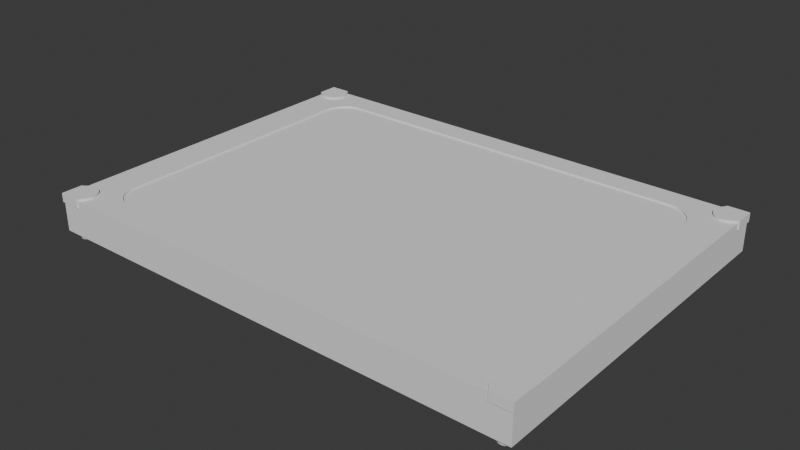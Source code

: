 # Source: ComiCards.blend  (saved by Blender 4.4.30; exported with 4.5.12 LTS)
import bpy
from mathutils import Matrix  # noqa: F401  (used for matrix-valued properties, if any)

bpy.ops.wm.read_factory_settings(use_empty=True)
scene = bpy.context.scene
scene.name = 'Scene'

# ---- collections
col_collection = bpy.data.collections.new('Collection'); scene.collection.children.link(col_collection)

# ---- world
world_world = bpy.data.worlds.new('World'); scene.world = world_world
world_world.use_nodes = True; world_world.node_tree.nodes.clear()
_N = world_world.node_tree.nodes; _L = world_world.node_tree.links
n0 = _N.new('ShaderNodeOutputWorld'); n0.name = 'World Output'; n0.location = (300, 300)
n1 = _N.new('ShaderNodeBackground'); n1.name = 'Background'; n1.location = (10, 300)
n1.inputs[0].default_value = (0.05088, 0.05088, 0.05088, 1.0)
_L.new(n1.outputs[0], n0.inputs[0])
n0.is_active_output = True
world_world.color = (0.05088, 0.05088, 0.05088)
world_world.sun_shadow_jitter_overblur = 0.0

# ---- meshes
me_cube_001 = bpy.data.meshes.new('Cube.001')
me_cube_001.from_pydata([(-50.0, -50.0, -50.0), (-50.0, -50.0, 50.0), (-50.0, 50.0, -50.0), (-50.0, 50.0, 50.0), (50.0, -50.0, -50.0), (50.0, -50.0, 50.0), (50.0, 50.0, -50.0), (50.0, 50.0, 50.0)], [], [(0, 1, 3, 2), (2, 3, 7, 6), (6, 7, 5, 4), (4, 5, 1, 0), (2, 6, 4, 0), (7, 3, 1, 5)])
_uv = me_cube_001.uv_layers.new(name='UVMap')
_uv.uv.foreach_set('vector', [0.375, 0.0, 0.625, 0.0, 0.625, 0.25, 0.375, 0.25, 0.375, 0.25, 0.625, 0.25, 0.625, 0.5, 0.375, 0.5, 0.375, 0.5, 0.625, 0.5, 0.625, 0.75, 0.375, 0.75, 0.375, 0.75, 0.625, 0.75, 0.625, 1.0, 0.375, 1.0, 0.125, 0.5, 0.375, 0.5, 0.375, 0.75, 0.125, 0.75, 0.625, 0.5, 0.875, 0.5, 0.875, 0.75, 0.625, 0.75])
me_cube_001.update()
me_cube_002 = bpy.data.meshes.new('Cube.002')
me_cube_002.from_pydata([(-50.2, -50.29, 16.67), (-50.2, 50.29, 16.67), (50.2, 50.29, 16.67), (50.2, -50.29, 16.67), (55.2, 57.43, 16.67), (55.2, -57.43, 16.67), (-55.2, -57.43, 16.67), (-55.2, 57.43, 16.67), (-50.2, -50.29, 50.0), (-50.2, 50.29, 50.0), (50.2, 50.29, 50.0), (50.2, -50.29, 50.0), (55.2, 57.43, 50.0), (55.2, -57.43, 50.0), (-55.2, -57.43, 50.0), (-55.2, 57.43, 50.0)], [], [(7, 1, 2, 4), (1, 7, 6, 0), (3, 0, 6, 5), (3, 5, 4, 2), (15, 12, 10, 9), (9, 8, 14, 15), (11, 13, 14, 8), (11, 10, 12, 13), (3, 2, 10, 11), (5, 6, 14, 13), (7, 4, 12, 15), (6, 7, 15, 14), (1, 0, 8, 9), (4, 5, 13, 12), (0, 3, 11, 8), (2, 1, 9, 10)])
_uv = me_cube_002.uv_layers.new(name='UVMap')
_uv.uv.foreach_set('vector', [0.875, 0.5, 0.875, 0.5, 0.625, 0.5, 0.625, 0.5, 0.875, 0.5, 0.875, 0.5, 0.875, 0.75, 0.875, 0.75, 0.625, 0.75, 0.875, 0.75, 0.875, 0.75, 0.625, 0.75, 0.625, 0.75, 0.625, 0.75, 0.625, 0.5, 0.625, 0.5, 0.875, 0.5, 0.625, 0.5, 0.625, 0.5, 0.875, 0.5, 0.875, 0.5, 0.875, 0.75, 0.875, 0.75, 0.875, 0.5, 0.625, 0.75, 0.625, 0.75, 0.875, 0.75, 0.875, 0.75, 0.625, 0.75, 0.625, 0.5, 0.625, 0.5, 0.625, 0.75, 0.625, 0.75, 0.625, 0.5, 0.625, 0.5, 0.625, 0.75, 0.625, 0.75, 0.875, 0.75, 0.875, 0.75, 0.625, 0.75, 0.875, 0.5, 0.625, 0.5, 0.625, 0.5, 0.875, 0.5, 0.875, 0.75, 0.875, 0.5, 0.875, 0.5, 0.875, 0.75, 0.875, 0.5, 0.875, 0.75, 0.875, 0.75, 0.875, 0.5, 0.625, 0.5, 0.625, 0.75, 0.625, 0.75, 0.625, 0.5, 0.875, 0.75, 0.625, 0.75, 0.625, 0.75, 0.875, 0.75, 0.625, 0.5, 0.875, 0.5, 0.875, 0.5, 0.625, 0.5])
me_cube_002.update()
me_cube_003 = bpy.data.meshes.new('Cube.003')
me_cube_003.from_pydata([(-55.2, 40.2, -1.0), (55.2, 40.2, -1.0), (55.2, -40.2, -1.0), (-55.2, -40.2, -1.0), (-47.2, -28.7, -1.0), (-41.2, -34.7, -1.0), (-47.13, -29.64, -1.0), (-46.91, -30.55, -1.0), (-46.55, -31.42, -1.0), (-46.05, -32.23, -1.0), (-45.44, -32.94, -1.0), (-44.73, -33.55, -1.0), (-43.92, -34.05, -1.0), (-43.05, -34.41, -1.0), (-42.14, -34.63, -1.0), (-41.2, 34.7, -1.0), (-47.2, 28.7, -1.0), (-42.14, 34.63, -1.0), (-43.05, 34.41, -1.0), (-43.92, 34.05, -1.0), (-44.73, 33.55, -1.0), (-45.44, 32.94, -1.0), (-46.05, 32.23, -1.0), (-46.55, 31.42, -1.0), (-46.91, 30.55, -1.0), (-47.13, 29.64, -1.0), (41.2, -34.7, -1.0), (47.2, -28.7, -1.0), (42.14, -34.63, -1.0), (43.05, -34.41, -1.0), (43.92, -34.05, -1.0), (44.73, -33.55, -1.0), (45.44, -32.94, -1.0), (46.05, -32.23, -1.0), (46.55, -31.42, -1.0), (46.91, -30.55, -1.0), (47.13, -29.64, -1.0), (47.2, 28.7, -1.0), (41.2, 34.7, -1.0), (47.13, 29.64, -1.0), (46.91, 30.55, -1.0), (46.55, 31.42, -1.0), (46.05, 32.23, -1.0), (45.44, 32.94, -1.0), (44.73, 33.55, -1.0), (43.92, 34.05, -1.0), (43.05, 34.41, -1.0), (42.14, 34.63, -1.0), (-55.2, 40.2, 1.0), (55.2, 40.2, 1.0), (55.2, -40.2, 1.0), (-55.2, -40.2, 1.0), (-47.2, -28.7, 1.0), (-41.2, -34.7, 1.0), (-47.13, -29.64, 1.0), (-46.91, -30.55, 1.0), (-46.55, -31.42, 1.0), (-46.05, -32.23, 1.0), (-45.44, -32.94, 1.0), (-44.73, -33.55, 1.0), (-43.92, -34.05, 1.0), (-43.05, -34.41, 1.0), (-42.14, -34.63, 1.0), (-41.2, 34.7, 1.0), (-47.2, 28.7, 1.0), (-42.14, 34.63, 1.0), (-43.05, 34.41, 1.0), (-43.92, 34.05, 1.0), (-44.73, 33.55, 1.0), (-45.44, 32.94, 1.0), (-46.05, 32.23, 1.0), (-46.55, 31.42, 1.0), (-46.91, 30.55, 1.0), (-47.13, 29.64, 1.0), (41.2, -34.7, 1.0), (47.2, -28.7, 1.0), (42.14, -34.63, 1.0), (43.05, -34.41, 1.0), (43.92, -34.05, 1.0), (44.73, -33.55, 1.0), (45.44, -32.94, 1.0), (46.05, -32.23, 1.0), (46.55, -31.42, 1.0), (46.91, -30.55, 1.0), (47.13, -29.64, 1.0), (47.2, 28.7, 1.0), (41.2, 34.7, 1.0), (47.13, 29.64, 1.0), (46.91, 30.55, 1.0), (46.55, 31.42, 1.0), (46.05, 32.23, 1.0), (45.44, 32.94, 1.0), (44.73, 33.55, 1.0), (43.92, 34.05, 1.0), (43.05, 34.41, 1.0), (42.14, 34.63, 1.0)], [], [(4, 3, 5, 14, 13, 12, 11, 10, 9, 8, 7, 6), (15, 0, 16, 25, 24, 23, 22, 21, 20, 19, 18, 17), (2, 26, 5, 3), (0, 3, 4, 16), (1, 0, 15, 38), (27, 2, 1, 37), (26, 2, 27, 36, 35, 34, 33, 32, 31, 30, 29, 28), (37, 1, 38, 47, 46, 45, 44, 43, 42, 41, 40, 39), (52, 54, 55, 56, 57, 58, 59, 60, 61, 62, 53, 51), (63, 65, 66, 67, 68, 69, 70, 71, 72, 73, 64, 48), (50, 51, 53, 74), (48, 64, 52, 51), (49, 86, 63, 48), (75, 85, 49, 50), (74, 76, 77, 78, 79, 80, 81, 82, 83, 84, 75, 50), (85, 87, 88, 89, 90, 91, 92, 93, 94, 95, 86, 49), (24, 25, 73, 72), (11, 12, 60, 59), (37, 39, 87, 85), (38, 15, 63, 86), (25, 16, 64, 73), (12, 13, 61, 60), (39, 40, 88, 87), (2, 3, 51, 50), (26, 28, 76, 74), (13, 14, 62, 61), (40, 41, 89, 88), (5, 26, 74, 53), (28, 29, 77, 76), (14, 5, 53, 62), (41, 42, 90, 89), (1, 2, 50, 49), (29, 30, 78, 77), (15, 17, 65, 63), (42, 43, 91, 90), (3, 0, 48, 51), (30, 31, 79, 78), (17, 18, 66, 65), (43, 44, 92, 91), (16, 4, 52, 64), (31, 32, 80, 79), (18, 19, 67, 66), (44, 45, 93, 92), (4, 6, 54, 52), (32, 33, 81, 80), (45, 46, 94, 93), (6, 7, 55, 54), (19, 20, 68, 67), (46, 47, 95, 94), (7, 8, 56, 55), (33, 34, 82, 81), (20, 21, 69, 68), (47, 38, 86, 95), (8, 9, 57, 56), (34, 35, 83, 82), (21, 22, 70, 69), (35, 36, 84, 83), (22, 23, 71, 70), (9, 10, 58, 57), (27, 37, 85, 75), (23, 24, 72, 71), (10, 11, 59, 58), (36, 27, 75, 84), (0, 1, 49, 48)])
_uv = me_cube_003.uv_layers.new(name='UVMap')
_uv.uv.foreach_set('vector', [0.0, 0.0, 0.0, 0.0, 0.0, 0.0, 0.0, 0.0, 0.0, 0.0, 0.0, 0.0, 0.0, 0.0, 0.0, 0.0, 0.0, 0.0, 0.0, 0.0, 0.0, 0.0, 0.0, 0.0, 0.0, 0.0, 0.0, 0.0, 0.0, 0.0, 0.0, 0.0, 0.0, 0.0, 0.0, 0.0, 0.0, 0.0, 0.0, 0.0, 0.0, 0.0, 0.0, 0.0, 0.0, 0.0, 0.0, 0.0, 0.0, 0.0, 0.0, 0.0, 0.0, 0.0, 0.0, 0.0, 0.0, 0.0, 0.0, 0.0, 0.0, 0.0, 0.0, 0.0, 0.0, 0.0, 0.0, 0.0, 0.0, 0.0, 0.0, 0.0, 0.0, 0.0, 0.0, 0.0, 0.0, 0.0, 0.0, 0.0, 0.0, 0.0, 0.0, 0.0, 0.0, 0.0, 0.0, 0.0, 0.0, 0.0, 0.0, 0.0, 0.0, 0.0, 0.0, 0.0, 0.0, 0.0, 0.0, 0.0, 0.0, 0.0, 0.0, 0.0, 0.0, 0.0, 0.0, 0.0, 0.0, 0.0, 0.0, 0.0, 0.0, 0.0, 0.0, 0.0, 0.0, 0.0, 0.0, 0.0, 0.0, 0.0, 0.0, 0.0, 0.0, 0.0, 0.0, 0.0, 0.0, 0.0, 0.0, 0.0, 0.0, 0.0, 0.0, 0.0, 0.0, 0.0, 0.0, 0.0, 0.0, 0.0, 0.0, 0.0, 0.0, 0.0, 0.0, 0.0, 0.0, 0.0, 0.0, 0.0, 0.0, 0.0, 0.0, 0.0, 0.0, 0.0, 0.0, 0.0, 0.0, 0.0, 0.0, 0.0, 0.0, 0.0, 0.0, 0.0, 0.0, 0.0, 0.0, 0.0, 0.0, 0.0, 0.0, 0.0, 0.0, 0.0, 0.0, 0.0, 0.0, 0.0, 0.0, 0.0, 0.0, 0.0, 0.0, 0.0, 0.0, 0.0, 0.0, 0.0, 0.0, 0.0, 0.0, 0.0, 0.0, 0.0, 0.0, 0.0, 0.0, 0.0, 0.0, 0.0, 0.0, 0.0, 0.0, 0.0, 0.0, 0.0, 0.0, 0.0, 0.0, 0.0, 0.0, 0.0, 0.0, 0.0, 0.0, 0.0, 0.0, 0.0, 0.0, 0.0, 0.0, 0.0, 0.0, 0.0, 0.0, 0.0, 0.0, 0.0, 0.0, 0.0, 0.0, 0.0, 0.0, 0.0, 0.0, 0.0, 0.0, 0.0, 0.0, 0.0, 0.0, 0.0, 0.0, 0.0, 0.0, 0.0, 0.0, 0.0, 0.0, 0.0, 0.0, 0.0, 0.0, 0.0, 0.0, 0.0, 0.0, 0.0, 0.0, 0.0, 0.0, 0.0, 0.0, 0.0, 0.0, 0.0, 0.0, 0.0, 0.0, 0.0, 0.0, 0.0, 0.0, 0.0, 0.0, 0.0, 0.0, 0.0, 0.0, 0.0, 0.0, 0.0, 0.0, 0.0, 0.0, 0.0, 0.0, 0.0, 0.0, 0.0, 0.0, 0.0, 0.0, 0.0, 0.0, 0.0, 0.0, 0.0, 0.0, 0.0, 0.0, 0.0, 0.0, 0.0, 0.0, 0.0, 0.0, 0.0, 0.0, 0.0, 0.0, 0.0, 0.0, 0.0, 0.0, 0.0, 0.0, 0.0, 0.0, 0.0, 0.0, 0.0, 0.0, 0.0, 0.0, 0.0, 0.0, 0.0, 0.0, 0.0, 0.0, 0.0, 0.0, 0.0, 0.0, 0.0, 0.0, 0.0, 0.0, 0.0, 0.0, 0.0, 0.0, 0.0, 0.0, 0.0, 0.0, 0.0, 0.0, 0.0, 0.0, 0.0, 0.0, 0.0, 0.0, 0.0, 0.0, 0.0, 0.0, 0.0, 0.0, 0.0, 0.0, 0.0, 0.0, 0.0, 0.0, 0.0, 0.0, 0.0, 0.0, 0.0, 0.0, 0.0, 0.0, 0.0, 0.0, 0.0, 0.0, 0.0, 0.0, 0.0, 0.0, 0.0, 0.0, 0.0, 0.0, 0.0, 0.0, 0.0, 0.0, 0.0, 0.0, 0.0, 0.0, 0.0, 0.0, 0.0, 0.0, 0.0, 0.0, 0.0, 0.0, 0.0, 0.0, 0.0, 0.0, 0.0, 0.0, 0.0, 0.0, 0.0, 0.0, 0.0, 0.0, 0.0, 0.0, 0.0, 0.0, 0.0, 0.0, 0.0, 0.0, 0.0, 0.0, 0.0, 0.0, 0.0, 0.0, 0.0, 0.0, 0.0, 0.0, 0.0, 0.0, 0.0, 0.0, 0.0, 0.0, 0.0, 0.0, 0.0, 0.0, 0.0, 0.0, 0.0, 0.0, 0.0, 0.0, 0.0, 0.0, 0.0, 0.0, 0.0, 0.0, 0.0, 0.0, 0.0, 0.0, 0.0, 0.0, 0.0, 0.0, 0.0, 0.0, 0.0, 0.0, 0.0, 0.0, 0.0, 0.0, 0.0, 0.0, 0.0, 0.0, 0.0, 0.0, 0.0, 0.0, 0.0, 0.0, 0.0, 0.0, 0.0, 0.0, 0.0, 0.0, 0.0, 0.0, 0.0, 0.0, 0.0, 0.0, 0.0, 0.0, 0.0, 0.0, 0.0, 0.0, 0.0, 0.0, 0.0, 0.0, 0.0, 0.0, 0.0, 0.0, 0.0, 0.0, 0.0, 0.0, 0.0, 0.0, 0.0, 0.0, 0.0, 0.0, 0.0, 0.0, 0.0, 0.0, 0.0, 0.0, 0.0, 0.0, 0.0, 0.0, 0.0, 0.0, 0.0, 0.0, 0.0, 0.0, 0.0, 0.0, 0.0, 0.0, 0.0, 0.0, 0.0, 0.0, 0.0, 0.0, 0.0, 0.0, 0.0, 0.0, 0.0, 0.0, 0.0, 0.0, 0.0, 0.0, 0.0, 0.0, 0.0, 0.0, 0.0, 0.0, 0.0, 0.0, 0.0, 0.0, 0.0, 0.0, 0.0, 0.0, 0.0, 0.0, 0.0, 0.0, 0.0, 0.0, 0.0, 0.0, 0.0, 0.0, 0.0, 0.0, 0.0, 0.0, 0.0, 0.0, 0.0, 0.0, 0.0, 0.0, 0.0, 0.0, 0.0, 0.0, 0.0, 0.0, 0.0, 0.0, 0.0, 0.0, 0.0, 0.0, 0.0, 0.0, 0.0, 0.0, 0.0, 0.0, 0.0, 0.0, 0.0, 0.0, 0.0, 0.0, 0.0, 0.0, 0.0, 0.0, 0.0, 0.0, 0.0, 0.0, 0.0, 0.0, 0.0, 0.0, 0.0, 0.0, 0.0, 0.0, 0.0, 0.0, 0.0, 0.0, 0.0, 0.0, 0.0, 0.0, 0.0])
me_cube_003.update()
me_cube_004 = bpy.data.meshes.new('Cube.004')
me_cube_004.from_pydata([(-55.2, 40.2, -1.0), (55.2, 40.2, -1.0), (55.2, -40.2, -1.0), (-55.2, -40.2, -1.0), (-47.2, -28.7, -1.0), (-41.2, -34.7, -1.0), (-47.13, -29.64, -1.0), (-46.91, -30.55, -1.0), (-46.55, -31.42, -1.0), (-46.05, -32.23, -1.0), (-45.44, -32.94, -1.0), (-44.73, -33.55, -1.0), (-43.92, -34.05, -1.0), (-43.05, -34.41, -1.0), (-42.14, -34.63, -1.0), (-41.2, 34.7, -1.0), (-47.2, 28.7, -1.0), (-42.14, 34.63, -1.0), (-43.05, 34.41, -1.0), (-43.92, 34.05, -1.0), (-44.73, 33.55, -1.0), (-45.44, 32.94, -1.0), (-46.05, 32.23, -1.0), (-46.55, 31.42, -1.0), (-46.91, 30.55, -1.0), (-47.13, 29.64, -1.0), (41.2, -34.7, -1.0), (47.2, -28.7, -1.0), (42.14, -34.63, -1.0), (43.05, -34.41, -1.0), (43.92, -34.05, -1.0), (44.73, -33.55, -1.0), (45.44, -32.94, -1.0), (46.05, -32.23, -1.0), (46.55, -31.42, -1.0), (46.91, -30.55, -1.0), (47.13, -29.64, -1.0), (47.2, 28.7, -1.0), (41.2, 34.7, -1.0), (47.13, 29.64, -1.0), (46.91, 30.55, -1.0), (46.55, 31.42, -1.0), (46.05, 32.23, -1.0), (45.44, 32.94, -1.0), (44.73, 33.55, -1.0), (43.92, 34.05, -1.0), (43.05, 34.41, -1.0), (42.14, 34.63, -1.0), (-55.2, 40.2, 1.0), (55.2, 40.2, 1.0), (55.2, -40.2, 1.0), (-55.2, -40.2, 1.0), (-47.2, -28.7, 1.0), (-41.2, -34.7, 1.0), (-47.13, -29.64, 1.0), (-46.91, -30.55, 1.0), (-46.55, -31.42, 1.0), (-46.05, -32.23, 1.0), (-45.44, -32.94, 1.0), (-44.73, -33.55, 1.0), (-43.92, -34.05, 1.0), (-43.05, -34.41, 1.0), (-42.14, -34.63, 1.0), (-41.2, 34.7, 1.0), (-47.2, 28.7, 1.0), (-42.14, 34.63, 1.0), (-43.05, 34.41, 1.0), (-43.92, 34.05, 1.0), (-44.73, 33.55, 1.0), (-45.44, 32.94, 1.0), (-46.05, 32.23, 1.0), (-46.55, 31.42, 1.0), (-46.91, 30.55, 1.0), (-47.13, 29.64, 1.0), (41.2, -34.7, 1.0), (47.2, -28.7, 1.0), (42.14, -34.63, 1.0), (43.05, -34.41, 1.0), (43.92, -34.05, 1.0), (44.73, -33.55, 1.0), (45.44, -32.94, 1.0), (46.05, -32.23, 1.0), (46.55, -31.42, 1.0), (46.91, -30.55, 1.0), (47.13, -29.64, 1.0), (47.2, 28.7, 1.0), (41.2, 34.7, 1.0), (47.13, 29.64, 1.0), (46.91, 30.55, 1.0), (46.55, 31.42, 1.0), (46.05, 32.23, 1.0), (45.44, 32.94, 1.0), (44.73, 33.55, 1.0), (43.92, 34.05, 1.0), (43.05, 34.41, 1.0), (42.14, 34.63, 1.0)], [], [(6, 4, 3), (7, 6, 3), (8, 7, 3), (9, 8, 3), (3, 10, 9), (3, 11, 10), (3, 12, 11), (12, 3, 13), (13, 3, 14), (3, 5, 14), (17, 15, 0), (18, 17, 0), (19, 18, 0), (0, 20, 19), (20, 0, 21), (21, 0, 22), (22, 0, 23), (23, 0, 24), (24, 0, 25), (0, 16, 25), (28, 26, 2), (29, 28, 2), (30, 29, 2), (2, 31, 30), (2, 32, 31), (2, 33, 32), (2, 34, 33), (2, 35, 34), (2, 36, 35), (2, 27, 36), (39, 37, 1), (40, 39, 1), (41, 40, 1), (42, 41, 1), (1, 43, 42), (1, 44, 43), (1, 45, 44), (1, 46, 45), (1, 47, 46), (1, 38, 47), (0, 15, 38, 1), (37, 27, 2, 1), (26, 5, 3, 2), (4, 16, 0, 3), (54, 51, 52), (55, 51, 54), (56, 51, 55), (57, 51, 56), (51, 57, 58), (51, 58, 59), (51, 59, 60), (60, 61, 51), (61, 62, 51), (51, 62, 53), (65, 48, 63), (66, 48, 65), (67, 48, 66), (48, 67, 68), (68, 69, 48), (69, 70, 48), (70, 71, 48), (71, 72, 48), (72, 73, 48), (48, 73, 64), (76, 50, 74), (77, 50, 76), (78, 50, 77), (50, 78, 79), (50, 79, 80), (50, 80, 81), (50, 81, 82), (50, 82, 83), (50, 83, 84), (50, 84, 75), (87, 49, 85), (88, 49, 87), (89, 49, 88), (90, 49, 89), (49, 90, 91), (49, 91, 92), (49, 92, 93), (49, 93, 94), (49, 94, 95), (49, 95, 86), (48, 49, 86, 63), (85, 49, 50, 75), (74, 50, 51, 53), (52, 51, 48, 64), (13, 14, 62, 61), (43, 44, 92, 91), (2, 3, 51, 50), (29, 30, 78, 77), (47, 38, 86, 95), (14, 5, 53, 62), (44, 45, 93, 92), (5, 26, 74, 53), (30, 31, 79, 78), (15, 17, 65, 63), (45, 46, 94, 93), (1, 2, 50, 49), (31, 32, 80, 79), (17, 18, 66, 65), (3, 0, 48, 51), (32, 33, 81, 80), (18, 19, 67, 66), (16, 4, 52, 64), (33, 34, 82, 81), (19, 20, 68, 67), (4, 6, 54, 52), (34, 35, 83, 82), (20, 21, 69, 68), (6, 7, 55, 54), (35, 36, 84, 83), (21, 22, 70, 69), (7, 8, 56, 55), (36, 27, 75, 84), (22, 23, 71, 70), (46, 47, 95, 94), (8, 9, 57, 56), (37, 39, 87, 85), (23, 24, 72, 71), (9, 10, 58, 57), (39, 40, 88, 87), (24, 25, 73, 72), (10, 11, 59, 58), (40, 41, 89, 88), (27, 37, 85, 75), (25, 16, 64, 73), (11, 12, 60, 59), (41, 42, 90, 89), (0, 1, 49, 48), (26, 28, 76, 74), (12, 13, 61, 60), (42, 43, 91, 90), (38, 15, 63, 86), (28, 29, 77, 76)])
_uv = me_cube_004.uv_layers.new(name='UVMap')
_uv.uv.foreach_set('vector', [0.125, 0.732, 0.125, 0.7287, 0.125, 0.7435, 0.125, 0.7353, 0.125, 0.732, 0.125, 0.7441, 0.125, 0.7384, 0.125, 0.7353, 0.125, 0.7449, 0.125, 0.7412, 0.125, 0.7384, 0.125, 0.7458, 0.125, 0.7468, 0.125, 0.7438, 0.125, 0.7412, 0.125, 0.7478, 0.125, 0.7459, 0.125, 0.7438, 0.125, 0.7486, 0.125, 0.7477, 0.125, 0.7459, 0.125, 0.7477, 0.125, 0.7493, 0.125, 0.749, 0.125, 0.749, 0.125, 0.7497, 0.125, 0.7497, 0.125, 0.7499, 0.125, 0.75, 0.125, 0.7497, 0.1376, 0.5, 0.1399, 0.5, 0.1286, 0.5, 0.1353, 0.5, 0.1376, 0.5, 0.1283, 0.5, 0.1332, 0.5, 0.1353, 0.5, 0.128, 0.5, 0.1276, 0.5, 0.1312, 0.5, 0.1332, 0.5, 0.1312, 0.5, 0.1271, 0.5, 0.1294, 0.5, 0.1294, 0.5, 0.1266, 0.5, 0.1279, 0.5, 0.1279, 0.5, 0.126, 0.5, 0.1266, 0.5, 0.1266, 0.5, 0.1256, 0.5, 0.1257, 0.5, 0.1257, 0.5, 0.1253, 0.5, 0.1252, 0.5, 0.1251, 0.5, 0.125, 0.5, 0.1252, 0.5, 0.3624, 0.75, 0.3601, 0.75, 0.3714, 0.75, 0.3647, 0.75, 0.3624, 0.75, 0.3717, 0.75, 0.3668, 0.75, 0.3647, 0.75, 0.372, 0.75, 0.3724, 0.75, 0.3688, 0.75, 0.3668, 0.75, 0.3729, 0.75, 0.3706, 0.75, 0.3688, 0.75, 0.3734, 0.75, 0.3721, 0.75, 0.3706, 0.75, 0.374, 0.75, 0.3734, 0.75, 0.3721, 0.75, 0.3744, 0.75, 0.3743, 0.75, 0.3734, 0.75, 0.3747, 0.75, 0.3748, 0.75, 0.3743, 0.75, 0.3749, 0.75, 0.375, 0.75, 0.3748, 0.75, 0.375, 0.518, 0.375, 0.5213, 0.375, 0.5065, 0.375, 0.5147, 0.375, 0.518, 0.375, 0.5059, 0.375, 0.5116, 0.375, 0.5147, 0.375, 0.5051, 0.375, 0.5088, 0.375, 0.5116, 0.375, 0.5042, 0.375, 0.5032, 0.375, 0.5062, 0.375, 0.5088, 0.375, 0.5022, 0.375, 0.5041, 0.375, 0.5062, 0.375, 0.5014, 0.375, 0.5023, 0.375, 0.5041, 0.375, 0.5007, 0.375, 0.501, 0.375, 0.5023, 0.375, 0.5003, 0.375, 0.5003, 0.375, 0.501, 0.375, 0.5001, 0.375, 0.5, 0.375, 0.5003, 0.125, 0.5, 0.1399, 0.5, 0.3601, 0.5, 0.3714, 0.5, 0.375, 0.5213, 0.375, 0.7287, 0.375, 0.7435, 0.375, 0.5, 0.3601, 0.75, 0.1399, 0.75, 0.1286, 0.75, 0.375, 0.75, 0.125, 0.7287, 0.125, 0.5213, 0.125, 0.5065, 0.125, 0.75, 0.125, 0.732, 0.125, 0.7435, 0.125, 0.7287, 0.125, 0.7353, 0.125, 0.7441, 0.125, 0.732, 0.125, 0.7384, 0.125, 0.7449, 0.125, 0.7353, 0.125, 0.7412, 0.125, 0.7458, 0.125, 0.7384, 0.125, 0.7468, 0.125, 0.7412, 0.125, 0.7438, 0.125, 0.7478, 0.125, 0.7438, 0.125, 0.7459, 0.125, 0.7486, 0.125, 0.7459, 0.125, 0.7477, 0.125, 0.7477, 0.125, 0.749, 0.125, 0.7493, 0.125, 0.749, 0.125, 0.7497, 0.125, 0.7497, 0.125, 0.7499, 0.125, 0.7497, 0.125, 0.75, 0.1376, 0.5, 0.1286, 0.5, 0.1399, 0.5, 0.1353, 0.5, 0.1283, 0.5, 0.1376, 0.5, 0.1332, 0.5, 0.128, 0.5, 0.1353, 0.5, 0.1276, 0.5, 0.1332, 0.5, 0.1312, 0.5, 0.1312, 0.5, 0.1294, 0.5, 0.1271, 0.5, 0.1294, 0.5, 0.1279, 0.5, 0.1266, 0.5, 0.1279, 0.5, 0.1266, 0.5, 0.126, 0.5, 0.1266, 0.5, 0.1257, 0.5, 0.1256, 0.5, 0.1257, 0.5, 0.1252, 0.5, 0.1253, 0.5, 0.1251, 0.5, 0.1252, 0.5, 0.125, 0.5, 0.3624, 0.75, 0.3714, 0.75, 0.3601, 0.75, 0.3647, 0.75, 0.3717, 0.75, 0.3624, 0.75, 0.3668, 0.75, 0.372, 0.75, 0.3647, 0.75, 0.3724, 0.75, 0.3668, 0.75, 0.3688, 0.75, 0.3729, 0.75, 0.3688, 0.75, 0.3706, 0.75, 0.3734, 0.75, 0.3706, 0.75, 0.3721, 0.75, 0.374, 0.75, 0.3721, 0.75, 0.3734, 0.75, 0.3744, 0.75, 0.3734, 0.75, 0.3743, 0.75, 0.3747, 0.75, 0.3743, 0.75, 0.3748, 0.75, 0.3749, 0.75, 0.3748, 0.75, 0.375, 0.75, 0.375, 0.518, 0.375, 0.5065, 0.375, 0.5213, 0.375, 0.5147, 0.375, 0.5059, 0.375, 0.518, 0.375, 0.5116, 0.375, 0.5051, 0.375, 0.5147, 0.375, 0.5088, 0.375, 0.5042, 0.375, 0.5116, 0.375, 0.5032, 0.375, 0.5088, 0.375, 0.5062, 0.375, 0.5022, 0.375, 0.5062, 0.375, 0.5041, 0.375, 0.5014, 0.375, 0.5041, 0.375, 0.5023, 0.375, 0.5007, 0.375, 0.5023, 0.375, 0.501, 0.375, 0.5003, 0.375, 0.501, 0.375, 0.5003, 0.375, 0.5001, 0.375, 0.5003, 0.375, 0.5, 0.125, 0.5, 0.3714, 0.5, 0.3601, 0.5, 0.1399, 0.5, 0.375, 0.5213, 0.375, 0.5, 0.375, 0.7435, 0.375, 0.7287, 0.3601, 0.75, 0.375, 0.75, 0.1286, 0.75, 0.1399, 0.75, 0.125, 0.7287, 0.125, 0.75, 0.125, 0.5065, 0.125, 0.5213, 0.125, 0.749, 0.125, 0.7497, 0.125, 0.7497, 0.125, 0.749, 0.375, 0.5062, 0.375, 0.5041, 0.375, 0.5041, 0.375, 0.5062, 0.375, 0.75, 0.1286, 0.75, 0.1286, 0.75, 0.375, 0.75, 0.3647, 0.75, 0.3668, 0.75, 0.3668, 0.75, 0.3647, 0.75, 0.375, 0.5003, 0.375, 0.5, 0.375, 0.5, 0.375, 0.5003, 0.125, 0.7497, 0.125, 0.75, 0.125, 0.75, 0.125, 0.7497, 0.375, 0.5041, 0.375, 0.5023, 0.375, 0.5023, 0.375, 0.5041, 0.1399, 0.75, 0.3601, 0.75, 0.3601, 0.75, 0.1399, 0.75, 0.3668, 0.75, 0.3688, 0.75, 0.3688, 0.75, 0.3668, 0.75, 0.1399, 0.5, 0.1376, 0.5, 0.1376, 0.5, 0.1399, 0.5, 0.375, 0.5023, 0.375, 0.501, 0.375, 0.501, 0.375, 0.5023, 0.375, 0.5, 0.375, 0.7435, 0.375, 0.7435, 0.375, 0.5, 0.3688, 0.75, 0.3706, 0.75, 0.3706, 0.75, 0.3688, 0.75, 0.1376, 0.5, 0.1353, 0.5, 0.1353, 0.5, 0.1376, 0.5, 0.125, 0.75, 0.125, 0.5065, 0.125, 0.5065, 0.125, 0.75, 0.3706, 0.75, 0.3721, 0.75, 0.3721, 0.75, 0.3706, 0.75, 0.1353, 0.5, 0.1332, 0.5, 0.1332, 0.5, 0.1353, 0.5, 0.125, 0.5213, 0.125, 0.7287, 0.125, 0.7287, 0.125, 0.5213, 0.3721, 0.75, 0.3734, 0.75, 0.3734, 0.75, 0.3721, 0.75, 0.1332, 0.5, 0.1312, 0.5, 0.1312, 0.5, 0.1332, 0.5, 0.125, 0.7287, 0.125, 0.732, 0.125, 0.732, 0.125, 0.7287, 0.3734, 0.75, 0.3743, 0.75, 0.3743, 0.75, 0.3734, 0.75, 0.1312, 0.5, 0.1294, 0.5, 0.1294, 0.5, 0.1312, 0.5, 0.125, 0.732, 0.125, 0.7353, 0.125, 0.7353, 0.125, 0.732, 0.3743, 0.75, 0.3748, 0.75, 0.3748, 0.75, 0.3743, 0.75, 0.1294, 0.5, 0.1279, 0.5, 0.1279, 0.5, 0.1294, 0.5, 0.125, 0.7353, 0.125, 0.7384, 0.125, 0.7384, 0.125, 0.7353, 0.3748, 0.75, 0.375, 0.75, 0.375, 0.75, 0.3748, 0.75, 0.1279, 0.5, 0.1266, 0.5, 0.1266, 0.5, 0.1279, 0.5, 0.375, 0.501, 0.375, 0.5003, 0.375, 0.5003, 0.375, 0.501, 0.125, 0.7384, 0.125, 0.7412, 0.125, 0.7412, 0.125, 0.7384, 0.375, 0.5213, 0.375, 0.518, 0.375, 0.518, 0.375, 0.5213, 0.1266, 0.5, 0.1257, 0.5, 0.1257, 0.5, 0.1266, 0.5, 0.125, 0.7412, 0.125, 0.7438, 0.125, 0.7438, 0.125, 0.7412, 0.375, 0.518, 0.375, 0.5147, 0.375, 0.5147, 0.375, 0.518, 0.1257, 0.5, 0.1252, 0.5, 0.1252, 0.5, 0.1257, 0.5, 0.125, 0.7438, 0.125, 0.7459, 0.125, 0.7459, 0.125, 0.7438, 0.375, 0.5147, 0.375, 0.5116, 0.375, 0.5116, 0.375, 0.5147, 0.375, 0.7287, 0.375, 0.5213, 0.375, 0.5213, 0.375, 0.7287, 0.1252, 0.5, 0.125, 0.5, 0.125, 0.5, 0.1252, 0.5, 0.125, 0.7459, 0.125, 0.7477, 0.125, 0.7477, 0.125, 0.7459, 0.375, 0.5116, 0.375, 0.5088, 0.375, 0.5088, 0.375, 0.5116, 0.125, 0.5, 0.3714, 0.5, 0.3714, 0.5, 0.125, 0.5, 0.3601, 0.75, 0.3624, 0.75, 0.3624, 0.75, 0.3601, 0.75, 0.125, 0.7477, 0.125, 0.749, 0.125, 0.749, 0.125, 0.7477, 0.375, 0.5088, 0.375, 0.5062, 0.375, 0.5062, 0.375, 0.5088, 0.3601, 0.5, 0.1399, 0.5, 0.1399, 0.5, 0.3601, 0.5, 0.3624, 0.75, 0.3647, 0.75, 0.3647, 0.75, 0.3624, 0.75])
me_cube_004.update()
me_cylinder_002 = bpy.data.meshes.new('Cylinder.002')
me_cylinder_002.from_pydata([(37.45, 54.05, -7.0), (37.45, 54.05, 1.0), (37.76, 54.02, -7.0), (37.76, 54.02, 1.0), (38.06, 53.93, -7.0), (38.06, 53.93, 1.0), (38.34, 53.78, -7.0), (38.34, 53.78, 1.0), (38.58, 53.58, -7.0), (38.58, 53.58, 1.0), (38.78, 53.34, -7.0), (38.78, 53.34, 1.0), (38.93, 53.06, -7.0), (38.93, 53.06, 1.0), (39.02, 52.76, -7.0), (39.02, 52.76, 1.0), (39.05, 52.45, -7.0), (39.05, 52.45, 1.0), (39.02, 52.14, -7.0), (39.02, 52.14, 1.0), (38.93, 51.84, -7.0), (38.93, 51.84, 1.0), (38.78, 51.56, -7.0), (38.78, 51.56, 1.0), (38.58, 51.32, -7.0), (38.58, 51.32, 1.0), (38.34, 51.12, -7.0), (38.34, 51.12, 1.0), (38.06, 50.97, -7.0), (38.06, 50.97, 1.0), (37.76, 50.88, -7.0), (37.76, 50.88, 1.0), (37.45, 50.85, -7.0), (37.45, 50.85, 1.0), (37.14, 50.88, -7.0), (37.14, 50.88, 1.0), (36.84, 50.97, -7.0), (36.84, 50.97, 1.0), (36.56, 51.12, -7.0), (36.56, 51.12, 1.0), (36.32, 51.32, -7.0), (36.32, 51.32, 1.0), (36.12, 51.56, -7.0), (36.12, 51.56, 1.0), (35.97, 51.84, -7.0), (35.97, 51.84, 1.0), (35.88, 52.14, -7.0), (35.88, 52.14, 1.0), (35.85, 52.45, -7.0), (35.85, 52.45, 1.0), (35.88, 52.76, -7.0), (35.88, 52.76, 1.0), (35.97, 53.06, -7.0), (35.97, 53.06, 1.0), (36.12, 53.34, -7.0), (36.12, 53.34, 1.0), (36.32, 53.58, -7.0), (36.32, 53.58, 1.0), (36.56, 53.78, -7.0), (36.56, 53.78, 1.0), (36.84, 53.93, -7.0), (36.84, 53.93, 1.0), (37.14, 54.02, -7.0), (37.14, 54.02, 1.0), (36.85, 55.45, 1.0), (36.26, 55.45, 1.0), (35.73, 55.45, 1.0), (35.26, 54.64, 1.0), (34.87, 54.17, 1.0), (34.59, 53.64, 1.0), (34.41, 53.05, 1.0), (34.35, 52.45, 1.0), (34.41, 51.85, 1.0), (34.59, 51.26, 1.0), (34.87, 50.73, 1.0), (35.26, 50.26, 1.0), (35.73, 49.87, 1.0), (36.26, 49.59, 1.0), (36.85, 49.41, 1.0), (37.45, 49.35, 1.0), (38.05, 49.41, 1.0), (38.64, 49.59, 1.0), (39.17, 49.87, 1.0), (39.64, 50.26, 1.0), (40.45, 50.73, 1.0), (40.45, 51.26, 1.0), (40.45, 51.85, 1.0), (40.45, 52.45, 1.0), (40.45, 53.05, 1.0), (40.45, 53.64, 1.0), (40.45, 54.17, 1.0), (40.45, 55.45, 1.0), (39.17, 55.45, 1.0), (38.64, 55.45, 1.0), (38.05, 55.45, 1.0), (37.45, 55.45, 1.0), (36.85, 55.45, 3.0), (36.26, 55.45, 3.0), (35.73, 55.45, 3.0), (35.26, 54.64, 3.0), (34.87, 54.17, 3.0), (34.59, 53.64, 3.0), (34.41, 53.05, 3.0), (34.35, 52.45, 3.0), (34.41, 51.85, 3.0), (34.59, 51.26, 3.0), (34.87, 50.73, 3.0), (35.26, 50.26, 3.0), (35.73, 49.87, 3.0), (36.26, 49.59, 3.0), (36.85, 49.41, 3.0), (37.45, 49.35, 3.0), (38.05, 49.41, 3.0), (38.64, 49.59, 3.0), (39.17, 49.87, 3.0), (39.64, 50.26, 3.0), (40.45, 50.73, 3.0), (40.45, 51.26, 3.0), (40.45, 51.85, 3.0), (40.45, 52.45, 3.0), (40.45, 53.05, 3.0), (40.45, 53.64, 3.0), (40.45, 54.17, 3.0), (40.45, 55.45, 3.0), (39.17, 55.45, 3.0), (38.64, 55.45, 3.0), (38.05, 55.45, 3.0), (37.45, 55.45, 3.0), (-39.05, -52.45, -7.0), (-39.05, -52.45, 1.0), (-39.02, -52.76, -7.0), (-39.02, -52.76, 1.0), (-38.93, -53.06, -7.0), (-38.93, -53.06, 1.0), (-38.78, -53.34, -7.0), (-38.78, -53.34, 1.0), (-38.58, -53.58, -7.0), (-38.58, -53.58, 1.0), (-38.34, -53.78, -7.0), (-38.34, -53.78, 1.0), (-38.06, -53.93, -7.0), (-38.06, -53.93, 1.0), (-37.76, -54.02, -7.0), (-37.76, -54.02, 1.0), (-37.45, -54.05, -7.0), (-37.45, -54.05, 1.0), (-37.14, -54.02, -7.0), (-37.14, -54.02, 1.0), (-36.84, -53.93, -7.0), (-36.84, -53.93, 1.0), (-36.56, -53.78, -7.0), (-36.56, -53.78, 1.0), (-36.32, -53.58, -7.0), (-36.32, -53.58, 1.0), (-36.12, -53.34, -7.0), (-36.12, -53.34, 1.0), (-35.97, -53.06, -7.0), (-35.97, -53.06, 1.0), (-35.88, -52.76, -7.0), (-35.88, -52.76, 1.0), (-35.85, -52.45, -7.0), (-35.85, -52.45, 1.0), (-35.88, -52.14, -7.0), (-35.88, -52.14, 1.0), (-35.97, -51.84, -7.0), (-35.97, -51.84, 1.0), (-36.12, -51.56, -7.0), (-36.12, -51.56, 1.0), (-36.32, -51.32, -7.0), (-36.32, -51.32, 1.0), (-36.56, -51.12, -7.0), (-36.56, -51.12, 1.0), (-36.84, -50.97, -7.0), (-36.84, -50.97, 1.0), (-37.14, -50.88, -7.0), (-37.14, -50.88, 1.0), (-37.45, -50.85, -7.0), (-37.45, -50.85, 1.0), (-37.76, -50.88, -7.0), (-37.76, -50.88, 1.0), (-38.06, -50.97, -7.0), (-38.06, -50.97, 1.0), (-38.34, -51.12, -7.0), (-38.34, -51.12, 1.0), (-38.58, -51.32, -7.0), (-38.58, -51.32, 1.0), (-38.78, -51.56, -7.0), (-38.78, -51.56, 1.0), (-38.93, -51.84, -7.0), (-38.93, -51.84, 1.0), (-39.02, -52.14, -7.0), (-39.02, -52.14, 1.0), (-40.45, -51.85, 1.0), (-40.45, -51.26, 1.0), (-40.45, -50.73, 1.0), (-39.64, -50.26, 1.0), (-39.17, -49.87, 1.0), (-38.64, -49.59, 1.0), (-38.05, -49.41, 1.0), (-37.45, -49.35, 1.0), (-36.85, -49.41, 1.0), (-36.26, -49.59, 1.0), (-35.73, -49.87, 1.0), (-35.26, -50.26, 1.0), (-34.87, -50.73, 1.0), (-34.59, -51.26, 1.0), (-34.41, -51.85, 1.0), (-34.35, -52.45, 1.0), (-34.41, -53.05, 1.0), (-34.59, -53.64, 1.0), (-34.87, -54.17, 1.0), (-35.26, -54.64, 1.0), (-35.73, -55.45, 1.0), (-36.26, -55.45, 1.0), (-36.85, -55.45, 1.0), (-37.45, -55.45, 1.0), (-38.05, -55.45, 1.0), (-38.64, -55.45, 1.0), (-39.17, -55.45, 1.0), (-40.45, -55.45, 1.0), (-40.45, -54.47, 1.0), (-40.45, -53.64, 1.0), (-40.45, -53.05, 1.0), (-40.45, -52.45, 1.0), (-40.45, -51.85, 3.0), (-40.45, -51.26, 3.0), (-40.45, -50.73, 3.0), (-39.64, -50.26, 3.0), (-39.17, -49.87, 3.0), (-38.64, -49.59, 3.0), (-38.05, -49.41, 3.0), (-37.45, -49.35, 3.0), (-36.85, -49.41, 3.0), (-36.26, -49.59, 3.0), (-35.73, -49.87, 3.0), (-35.26, -50.26, 3.0), (-34.87, -50.73, 3.0), (-34.59, -51.26, 3.0), (-34.41, -51.85, 3.0), (-34.35, -52.45, 3.0), (-34.41, -53.05, 3.0), (-34.59, -53.64, 3.0), (-34.87, -54.17, 3.0), (-35.26, -54.64, 3.0), (-35.73, -55.45, 3.0), (-36.26, -55.45, 3.0), (-36.85, -55.45, 3.0), (-37.45, -55.45, 3.0), (-38.05, -55.45, 3.0), (-38.64, -55.45, 3.0), (-39.17, -55.45, 3.0), (-40.45, -55.45, 3.0), (-40.45, -54.47, 3.0), (-40.45, -53.64, 3.0), (-40.45, -53.05, 3.0), (-40.45, -52.45, 3.0), (-37.45, 54.05, -7.0), (-37.45, 54.05, 1.0), (-37.76, 54.02, -7.0), (-37.76, 54.02, 1.0), (-38.06, 53.93, -7.0), (-38.06, 53.93, 1.0), (-38.34, 53.78, -7.0), (-38.34, 53.78, 1.0), (-38.58, 53.58, -7.0), (-38.58, 53.58, 1.0), (-38.78, 53.34, -7.0), (-38.78, 53.34, 1.0), (-38.93, 53.06, -7.0), (-38.93, 53.06, 1.0), (-39.02, 52.76, -7.0), (-39.02, 52.76, 1.0), (-39.05, 52.45, -7.0), (-39.05, 52.45, 1.0), (-39.02, 52.14, -7.0), (-39.02, 52.14, 1.0), (-38.93, 51.84, -7.0), (-38.93, 51.84, 1.0), (-38.78, 51.56, -7.0), (-38.78, 51.56, 1.0), (-38.58, 51.32, -7.0), (-38.58, 51.32, 1.0), (-38.34, 51.12, -7.0), (-38.34, 51.12, 1.0), (-38.06, 50.97, -7.0), (-38.06, 50.97, 1.0), (-37.76, 50.88, -7.0), (-37.76, 50.88, 1.0), (-37.45, 50.85, -7.0), (-37.45, 50.85, 1.0), (-37.14, 50.88, -7.0), (-37.14, 50.88, 1.0), (-36.84, 50.97, -7.0), (-36.84, 50.97, 1.0), (-36.56, 51.12, -7.0), (-36.56, 51.12, 1.0), (-36.32, 51.32, -7.0), (-36.32, 51.32, 1.0), (-36.12, 51.56, -7.0), (-36.12, 51.56, 1.0), (-35.97, 51.84, -7.0), (-35.97, 51.84, 1.0), (-35.88, 52.14, -7.0), (-35.88, 52.14, 1.0), (-35.85, 52.45, -7.0), (-35.85, 52.45, 1.0), (-35.88, 52.76, -7.0), (-35.88, 52.76, 1.0), (-35.97, 53.06, -7.0), (-35.97, 53.06, 1.0), (-36.12, 53.34, -7.0), (-36.12, 53.34, 1.0), (-36.32, 53.58, -7.0), (-36.32, 53.58, 1.0), (-36.56, 53.78, -7.0), (-36.56, 53.78, 1.0), (-36.84, 53.93, -7.0), (-36.84, 53.93, 1.0), (-37.14, 54.02, -7.0), (-37.14, 54.02, 1.0), (-36.85, 55.45, 1.0), (-36.26, 55.45, 1.0), (-35.73, 55.45, 1.0), (-35.26, 54.64, 1.0), (-34.87, 54.17, 1.0), (-34.59, 53.64, 1.0), (-34.41, 53.05, 1.0), (-34.35, 52.45, 1.0), (-34.41, 51.85, 1.0), (-34.59, 51.26, 1.0), (-34.87, 50.73, 1.0), (-35.26, 50.26, 1.0), (-35.73, 49.87, 1.0), (-36.26, 49.59, 1.0), (-36.85, 49.41, 1.0), (-37.45, 49.35, 1.0), (-38.05, 49.41, 1.0), (-38.64, 49.59, 1.0), (-39.17, 49.87, 1.0), (-39.64, 50.26, 1.0), (-40.45, 50.73, 1.0), (-40.45, 51.26, 1.0), (-40.45, 51.85, 1.0), (-40.45, 52.45, 1.0), (-40.45, 53.05, 1.0), (-40.45, 53.64, 1.0), (-40.45, 54.17, 1.0), (-40.45, 55.45, 1.0), (-39.17, 55.45, 1.0), (-38.64, 55.45, 1.0), (-38.05, 55.45, 1.0), (-37.45, 55.45, 1.0), (-36.85, 55.45, 3.0), (-36.26, 55.45, 3.0), (-35.73, 55.45, 3.0), (-35.26, 54.64, 3.0), (-34.87, 54.17, 3.0), (-34.59, 53.64, 3.0), (-34.41, 53.05, 3.0), (-34.35, 52.45, 3.0), (-34.41, 51.85, 3.0), (-34.59, 51.26, 3.0), (-34.87, 50.73, 3.0), (-35.26, 50.26, 3.0), (-35.73, 49.87, 3.0), (-36.26, 49.59, 3.0), (-36.85, 49.41, 3.0), (-37.45, 49.35, 3.0), (-38.05, 49.41, 3.0), (-38.64, 49.59, 3.0), (-39.17, 49.87, 3.0), (-39.64, 50.26, 3.0), (-40.45, 50.73, 3.0), (-40.45, 51.26, 3.0), (-40.45, 51.85, 3.0), (-40.45, 52.45, 3.0), (-40.45, 53.05, 3.0), (-40.45, 53.64, 3.0), (-40.45, 54.17, 3.0), (-40.45, 55.45, 3.0), (-39.17, 55.45, 3.0), (-38.64, 55.45, 3.0), (-38.05, 55.45, 3.0), (-37.45, 55.45, 3.0), (39.05, -52.45, -7.0), (39.05, -52.45, 1.0), (39.02, -52.76, -7.0), (39.02, -52.76, 1.0), (38.93, -53.06, -7.0), (38.93, -53.06, 1.0), (38.78, -53.34, -7.0), (38.78, -53.34, 1.0), (38.58, -53.58, -7.0), (38.58, -53.58, 1.0), (38.34, -53.78, -7.0), (38.34, -53.78, 1.0), (38.06, -53.93, -7.0), (38.06, -53.93, 1.0), (37.76, -54.02, -7.0), (37.76, -54.02, 1.0), (37.45, -54.05, -7.0), (37.45, -54.05, 1.0), (37.14, -54.02, -7.0), (37.14, -54.02, 1.0), (36.84, -53.93, -7.0), (36.84, -53.93, 1.0), (36.56, -53.78, -7.0), (36.56, -53.78, 1.0), (36.32, -53.58, -7.0), (36.32, -53.58, 1.0), (36.12, -53.34, -7.0), (36.12, -53.34, 1.0), (35.97, -53.06, -7.0), (35.97, -53.06, 1.0), (35.88, -52.76, -7.0), (35.88, -52.76, 1.0), (35.85, -52.45, -7.0), (35.85, -52.45, 1.0), (35.88, -52.14, -7.0), (35.88, -52.14, 1.0), (35.97, -51.84, -7.0), (35.97, -51.84, 1.0), (36.12, -51.56, -7.0), (36.12, -51.56, 1.0), (36.32, -51.32, -7.0), (36.32, -51.32, 1.0), (36.56, -51.12, -7.0), (36.56, -51.12, 1.0), (36.84, -50.97, -7.0), (36.84, -50.97, 1.0), (37.14, -50.88, -7.0), (37.14, -50.88, 1.0), (37.45, -50.85, -7.0), (37.45, -50.85, 1.0), (37.76, -50.88, -7.0), (37.76, -50.88, 1.0), (38.06, -50.97, -7.0), (38.06, -50.97, 1.0), (38.34, -51.12, -7.0), (38.34, -51.12, 1.0), (38.58, -51.32, -7.0), (38.58, -51.32, 1.0), (38.78, -51.56, -7.0), (38.78, -51.56, 1.0), (38.93, -51.84, -7.0), (38.93, -51.84, 1.0), (39.02, -52.14, -7.0), (39.02, -52.14, 1.0), (40.45, -51.85, 1.0), (40.45, -51.26, 1.0), (40.45, -50.73, 1.0), (39.64, -50.26, 1.0), (39.17, -49.87, 1.0), (38.64, -49.59, 1.0), (38.05, -49.41, 1.0), (37.45, -49.35, 1.0), (36.85, -49.41, 1.0), (36.26, -49.59, 1.0), (35.73, -49.87, 1.0), (35.26, -50.26, 1.0), (34.87, -50.73, 1.0), (34.59, -51.26, 1.0), (34.41, -51.85, 1.0), (34.35, -52.45, 1.0), (34.41, -53.05, 1.0), (34.59, -53.64, 1.0), (34.87, -54.17, 1.0), (35.26, -54.64, 1.0), (35.73, -55.45, 1.0), (36.26, -55.45, 1.0), (36.85, -55.45, 1.0), (37.45, -55.45, 1.0), (38.05, -55.45, 1.0), (38.64, -55.45, 1.0), (39.17, -55.45, 1.0), (40.45, -55.45, 1.0), (40.45, -54.17, 1.0), (40.45, -53.64, 1.0), (40.45, -53.05, 1.0), (40.45, -52.45, 1.0), (40.45, -51.85, 3.0), (40.45, -51.26, 3.0), (40.45, -50.73, 3.0), (39.64, -50.26, 3.0), (39.17, -49.87, 3.0), (38.64, -49.59, 3.0), (38.05, -49.41, 3.0), (37.45, -49.35, 3.0), (36.85, -49.41, 3.0), (36.26, -49.59, 3.0), (35.73, -49.87, 3.0), (35.26, -50.26, 3.0), (34.87, -50.73, 3.0), (34.59, -51.26, 3.0), (34.41, -51.85, 3.0), (34.35, -52.45, 3.0), (34.41, -53.05, 3.0), (34.59, -53.64, 3.0), (34.87, -54.17, 3.0), (35.26, -54.64, 3.0), (35.73, -55.45, 3.0), (36.26, -55.45, 3.0), (36.85, -55.45, 3.0), (37.45, -55.45, 3.0), (38.05, -55.45, 3.0), (38.64, -55.45, 3.0), (39.17, -55.45, 3.0), (40.45, -55.45, 3.0), (40.45, -54.17, 3.0), (40.45, -53.64, 3.0), (40.45, -53.05, 3.0), (40.45, -52.45, 3.0)], [], [(0, 1, 3, 2), (2, 3, 5, 4), (4, 5, 7, 6), (6, 7, 9, 8), (8, 9, 11, 10), (10, 11, 13, 12), (12, 13, 15, 14), (14, 15, 17, 16), (16, 17, 19, 18), (18, 19, 21, 20), (20, 21, 23, 22), (22, 23, 25, 24), (24, 25, 27, 26), (26, 27, 29, 28), (28, 29, 31, 30), (30, 31, 33, 32), (32, 33, 35, 34), (34, 35, 37, 36), (36, 37, 39, 38), (38, 39, 41, 40), (40, 41, 43, 42), (42, 43, 45, 44), (44, 45, 47, 46), (46, 47, 49, 48), (48, 49, 51, 50), (50, 51, 53, 52), (52, 53, 55, 54), (54, 55, 57, 56), (56, 57, 59, 58), (58, 59, 61, 60), (17, 15, 88, 87), (60, 61, 63, 62), (62, 63, 1, 0), (0, 2, 4, 6, 8, 10, 12, 14, 16, 18, 20, 22, 24, 26, 28, 30, 32, 34, 36, 38, 40, 42, 44, 46, 48, 50, 52, 54, 56, 58, 60, 62), (41, 39, 76, 75), (1, 63, 64, 95), (45, 43, 74, 73), (51, 49, 71, 70), (13, 11, 90, 89), (55, 53, 69, 68), (61, 59, 66, 65), (23, 21, 85, 84), (3, 1, 95, 94), (27, 25, 83, 82), (33, 31, 80, 79), (57, 55, 68, 67), (37, 35, 78, 77), (43, 41, 75, 74), (5, 3, 94, 93), (47, 45, 73, 72), (9, 7, 92, 91), (15, 13, 89, 88), (39, 37, 77, 76), (19, 17, 87, 86), (25, 23, 84, 83), (49, 47, 72, 71), (53, 51, 70, 69), (29, 27, 82, 81), (35, 33, 79, 78), (59, 57, 67, 66), (21, 19, 86, 85), (63, 61, 65, 64), (7, 5, 93, 92), (31, 29, 81, 80), (11, 9, 91, 90), (69, 70, 102, 101), (68, 69, 101, 100), (83, 84, 116, 115), (87, 88, 120, 119), (70, 71, 103, 102), (72, 73, 105, 104), (74, 75, 107, 106), (75, 76, 108, 107), (76, 77, 109, 108), (93, 94, 126, 125), (71, 72, 104, 103), (79, 80, 112, 111), (78, 79, 111, 110), (73, 74, 106, 105), (80, 81, 113, 112), (67, 68, 100, 99), (89, 90, 122, 121), (82, 83, 115, 114), (85, 86, 118, 117), (91, 92, 124, 123), (84, 85, 117, 116), (86, 87, 119, 118), (88, 89, 121, 120), (77, 78, 110, 109), (95, 64, 96, 127), (90, 91, 123, 122), (94, 95, 127, 126), (64, 65, 97, 96), (65, 66, 98, 97), (92, 93, 125, 124), (66, 67, 99, 98), (81, 82, 114, 113), (96, 97, 98, 99, 100, 101, 102, 103, 104, 105, 106, 107, 108, 109, 110, 111, 112, 113, 114, 115, 116, 117, 118, 119, 120, 121, 122, 123, 124, 125, 126, 127), (128, 129, 131, 130), (130, 131, 133, 132), (132, 133, 135, 134), (134, 135, 137, 136), (136, 137, 139, 138), (138, 139, 141, 140), (140, 141, 143, 142), (142, 143, 145, 144), (144, 145, 147, 146), (146, 147, 149, 148), (148, 149, 151, 150), (150, 151, 153, 152), (152, 153, 155, 154), (154, 155, 157, 156), (156, 157, 159, 158), (158, 159, 161, 160), (160, 161, 163, 162), (162, 163, 165, 164), (164, 165, 167, 166), (166, 167, 169, 168), (168, 169, 171, 170), (170, 171, 173, 172), (172, 173, 175, 174), (174, 175, 177, 176), (176, 177, 179, 178), (178, 179, 181, 180), (180, 181, 183, 182), (182, 183, 185, 184), (184, 185, 187, 186), (186, 187, 189, 188), (145, 143, 216, 215), (188, 189, 191, 190), (190, 191, 129, 128), (128, 130, 132, 134, 136, 138, 140, 142, 144, 146, 148, 150, 152, 154, 156, 158, 160, 162, 164, 166, 168, 170, 172, 174, 176, 178, 180, 182, 184, 186, 188, 190), (169, 167, 204, 203), (129, 191, 192, 223), (173, 171, 202, 201), (179, 177, 199, 198), (141, 139, 218, 217), (183, 181, 197, 196), (189, 187, 194, 193), (151, 149, 213, 212), (131, 129, 223, 222), (155, 153, 211, 210), (161, 159, 208, 207), (185, 183, 196, 195), (165, 163, 206, 205), (171, 169, 203, 202), (133, 131, 222, 221), (175, 173, 201, 200), (137, 135, 220, 219), (143, 141, 217, 216), (167, 165, 205, 204), (147, 145, 215, 214), (153, 151, 212, 211), (177, 175, 200, 199), (181, 179, 198, 197), (157, 155, 210, 209), (163, 161, 207, 206), (187, 185, 195, 194), (149, 147, 214, 213), (191, 189, 193, 192), (135, 133, 221, 220), (159, 157, 209, 208), (139, 137, 219, 218), (197, 198, 230, 229), (196, 197, 229, 228), (211, 212, 244, 243), (215, 216, 248, 247), (198, 199, 231, 230), (200, 201, 233, 232), (202, 203, 235, 234), (203, 204, 236, 235), (204, 205, 237, 236), (221, 222, 254, 253), (199, 200, 232, 231), (207, 208, 240, 239), (206, 207, 239, 238), (201, 202, 234, 233), (208, 209, 241, 240), (195, 196, 228, 227), (217, 218, 250, 249), (210, 211, 243, 242), (213, 214, 246, 245), (219, 220, 252, 251), (212, 213, 245, 244), (214, 215, 247, 246), (216, 217, 249, 248), (205, 206, 238, 237), (223, 192, 224, 255), (218, 219, 251, 250), (222, 223, 255, 254), (192, 193, 225, 224), (193, 194, 226, 225), (220, 221, 253, 252), (194, 195, 227, 226), (209, 210, 242, 241), (224, 225, 226, 227, 228, 229, 230, 231, 232, 233, 234, 235, 236, 237, 238, 239, 240, 241, 242, 243, 244, 245, 246, 247, 248, 249, 250, 251, 252, 253, 254, 255), (256, 257, 259, 258), (258, 259, 261, 260), (260, 261, 263, 262), (262, 263, 265, 264), (264, 265, 267, 266), (266, 267, 269, 268), (268, 269, 271, 270), (270, 271, 273, 272), (272, 273, 275, 274), (274, 275, 277, 276), (276, 277, 279, 278), (278, 279, 281, 280), (280, 281, 283, 282), (282, 283, 285, 284), (284, 285, 287, 286), (286, 287, 289, 288), (288, 289, 291, 290), (290, 291, 293, 292), (292, 293, 295, 294), (294, 295, 297, 296), (296, 297, 299, 298), (298, 299, 301, 300), (300, 301, 303, 302), (302, 303, 305, 304), (304, 305, 307, 306), (306, 307, 309, 308), (308, 309, 311, 310), (310, 311, 313, 312), (312, 313, 315, 314), (314, 315, 317, 316), (273, 271, 344, 343), (316, 317, 319, 318), (318, 319, 257, 256), (256, 258, 260, 262, 264, 266, 268, 270, 272, 274, 276, 278, 280, 282, 284, 286, 288, 290, 292, 294, 296, 298, 300, 302, 304, 306, 308, 310, 312, 314, 316, 318), (297, 295, 332, 331), (257, 319, 320, 351), (301, 299, 330, 329), (307, 305, 327, 326), (269, 267, 346, 345), (311, 309, 325, 324), (317, 315, 322, 321), (279, 277, 341, 340), (259, 257, 351, 350), (283, 281, 339, 338), (289, 287, 336, 335), (313, 311, 324, 323), (293, 291, 334, 333), (299, 297, 331, 330), (261, 259, 350, 349), (303, 301, 329, 328), (265, 263, 348, 347), (271, 269, 345, 344), (295, 293, 333, 332), (275, 273, 343, 342), (281, 279, 340, 339), (305, 303, 328, 327), (309, 307, 326, 325), (285, 283, 338, 337), (291, 289, 335, 334), (315, 313, 323, 322), (277, 275, 342, 341), (319, 317, 321, 320), (263, 261, 349, 348), (287, 285, 337, 336), (267, 265, 347, 346), (325, 326, 358, 357), (324, 325, 357, 356), (339, 340, 372, 371), (343, 344, 376, 375), (326, 327, 359, 358), (328, 329, 361, 360), (330, 331, 363, 362), (331, 332, 364, 363), (332, 333, 365, 364), (349, 350, 382, 381), (327, 328, 360, 359), (335, 336, 368, 367), (334, 335, 367, 366), (329, 330, 362, 361), (336, 337, 369, 368), (323, 324, 356, 355), (345, 346, 378, 377), (338, 339, 371, 370), (341, 342, 374, 373), (347, 348, 380, 379), (340, 341, 373, 372), (342, 343, 375, 374), (344, 345, 377, 376), (333, 334, 366, 365), (351, 320, 352, 383), (346, 347, 379, 378), (350, 351, 383, 382), (320, 321, 353, 352), (321, 322, 354, 353), (348, 349, 381, 380), (322, 323, 355, 354), (337, 338, 370, 369), (352, 353, 354, 355, 356, 357, 358, 359, 360, 361, 362, 363, 364, 365, 366, 367, 368, 369, 370, 371, 372, 373, 374, 375, 376, 377, 378, 379, 380, 381, 382, 383), (384, 385, 387, 386), (386, 387, 389, 388), (388, 389, 391, 390), (390, 391, 393, 392), (392, 393, 395, 394), (394, 395, 397, 396), (396, 397, 399, 398), (398, 399, 401, 400), (400, 401, 403, 402), (402, 403, 405, 404), (404, 405, 407, 406), (406, 407, 409, 408), (408, 409, 411, 410), (410, 411, 413, 412), (412, 413, 415, 414), (414, 415, 417, 416), (416, 417, 419, 418), (418, 419, 421, 420), (420, 421, 423, 422), (422, 423, 425, 424), (424, 425, 427, 426), (426, 427, 429, 428), (428, 429, 431, 430), (430, 431, 433, 432), (432, 433, 435, 434), (434, 435, 437, 436), (436, 437, 439, 438), (438, 439, 441, 440), (440, 441, 443, 442), (442, 443, 445, 444), (401, 399, 472, 471), (444, 445, 447, 446), (446, 447, 385, 384), (384, 386, 388, 390, 392, 394, 396, 398, 400, 402, 404, 406, 408, 410, 412, 414, 416, 418, 420, 422, 424, 426, 428, 430, 432, 434, 436, 438, 440, 442, 444, 446), (425, 423, 460, 459), (385, 447, 448, 479), (429, 427, 458, 457), (435, 433, 455, 454), (397, 395, 474, 473), (439, 437, 453, 452), (445, 443, 450, 449), (407, 405, 469, 468), (387, 385, 479, 478), (411, 409, 467, 466), (417, 415, 464, 463), (441, 439, 452, 451), (421, 419, 462, 461), (427, 425, 459, 458), (389, 387, 478, 477), (431, 429, 457, 456), (393, 391, 476, 475), (399, 397, 473, 472), (423, 421, 461, 460), (403, 401, 471, 470), (409, 407, 468, 467), (433, 431, 456, 455), (437, 435, 454, 453), (413, 411, 466, 465), (419, 417, 463, 462), (443, 441, 451, 450), (405, 403, 470, 469), (447, 445, 449, 448), (391, 389, 477, 476), (415, 413, 465, 464), (395, 393, 475, 474), (453, 454, 486, 485), (452, 453, 485, 484), (467, 468, 500, 499), (471, 472, 504, 503), (454, 455, 487, 486), (456, 457, 489, 488), (458, 459, 491, 490), (459, 460, 492, 491), (460, 461, 493, 492), (477, 478, 510, 509), (455, 456, 488, 487), (463, 464, 496, 495), (462, 463, 495, 494), (457, 458, 490, 489), (464, 465, 497, 496), (451, 452, 484, 483), (473, 474, 506, 505), (466, 467, 499, 498), (469, 470, 502, 501), (475, 476, 508, 507), (468, 469, 501, 500), (470, 471, 503, 502), (472, 473, 505, 504), (461, 462, 494, 493), (479, 448, 480, 511), (474, 475, 507, 506), (478, 479, 511, 510), (448, 449, 481, 480), (449, 450, 482, 481), (476, 477, 509, 508), (450, 451, 483, 482), (465, 466, 498, 497), (480, 481, 482, 483, 484, 485, 486, 487, 488, 489, 490, 491, 492, 493, 494, 495, 496, 497, 498, 499, 500, 501, 502, 503, 504, 505, 506, 507, 508, 509, 510, 511)])
_uv = me_cylinder_002.uv_layers.new(name='UVMap')
_uv.uv.foreach_set('vector', [1.0, 0.5, 1.0, 1.0, 0.9688, 1.0, 0.9688, 0.5, 0.9688, 0.5, 0.9688, 1.0, 0.9375, 1.0, 0.9375, 0.5, 0.9375, 0.5, 0.9375, 1.0, 0.9062, 1.0, 0.9062, 0.5, 0.9062, 0.5, 0.9062, 1.0, 0.875, 1.0, 0.875, 0.5, 0.875, 0.5, 0.875, 1.0, 0.8438, 1.0, 0.8438, 0.5, 0.8438, 0.5, 0.8438, 1.0, 0.8125, 1.0, 0.8125, 0.5, 0.8125, 0.5, 0.8125, 1.0, 0.7812, 1.0, 0.7812, 0.5, 0.7812, 0.5, 0.7812, 1.0, 0.75, 1.0, 0.75, 0.5, 0.75, 0.5, 0.75, 1.0, 0.7188, 1.0, 0.7188, 0.5, 0.7188, 0.5, 0.7188, 1.0, 0.6875, 1.0, 0.6875, 0.5, 0.6875, 0.5, 0.6875, 1.0, 0.6562, 1.0, 0.6562, 0.5, 0.6562, 0.5, 0.6562, 1.0, 0.625, 1.0, 0.625, 0.5, 0.625, 0.5, 0.625, 1.0, 0.5938, 1.0, 0.5938, 0.5, 0.5938, 0.5, 0.5938, 1.0, 0.5625, 1.0, 0.5625, 0.5, 0.5625, 0.5, 0.5625, 1.0, 0.5312, 1.0, 0.5312, 0.5, 0.5312, 0.5, 0.5312, 1.0, 0.5, 1.0, 0.5, 0.5, 0.5, 0.5, 0.5, 1.0, 0.4688, 1.0, 0.4688, 0.5, 0.4688, 0.5, 0.4688, 1.0, 0.4375, 1.0, 0.4375, 0.5, 0.4375, 0.5, 0.4375, 1.0, 0.4062, 1.0, 0.4062, 0.5, 0.4062, 0.5, 0.4062, 1.0, 0.375, 1.0, 0.375, 0.5, 0.375, 0.5, 0.375, 1.0, 0.3438, 1.0, 0.3438, 0.5, 0.3438, 0.5, 0.3438, 1.0, 0.3125, 1.0, 0.3125, 0.5, 0.3125, 0.5, 0.3125, 1.0, 0.2812, 1.0, 0.2812, 0.5, 0.2812, 0.5, 0.2812, 1.0, 0.25, 1.0, 0.25, 0.5, 0.25, 0.5, 0.25, 1.0, 0.2188, 1.0, 0.2188, 0.5, 0.2188, 0.5, 0.2188, 1.0, 0.1875, 1.0, 0.1875, 0.5, 0.1875, 0.5, 0.1875, 1.0, 0.1562, 1.0, 0.1562, 0.5, 0.1562, 0.5, 0.1562, 1.0, 0.125, 1.0, 0.125, 0.5, 0.125, 0.5, 0.125, 1.0, 0.09375, 1.0, 0.09375, 0.5, 0.09375, 0.5, 0.09375, 1.0, 0.0625, 1.0, 0.0625, 0.5, 0.75, 1.0, 0.7812, 1.0, 0.7812, 1.0, 0.75, 1.0, 0.0625, 0.5, 0.0625, 1.0, 0.03125, 1.0, 0.03125, 0.5, 0.03125, 0.5, 0.03125, 1.0, 0.0, 1.0, 0.0, 0.5, 0.75, 0.49, 0.7968, 0.4854, 0.8418, 0.4717, 0.8833, 0.4496, 0.9197, 0.4197, 0.9496, 0.3833, 0.9717, 0.3418, 0.9854, 0.2968, 0.99, 0.25, 0.9854, 0.2032, 0.9717, 0.1582, 0.9496, 0.1167, 0.9197, 0.08029, 0.8833, 0.05045, 0.8418, 0.02827, 0.7968, 0.01461, 0.75, 0.01, 0.7032, 0.01461, 0.6582, 0.02827, 0.6167, 0.05045, 0.5803, 0.08029, 0.5504, 0.1167, 0.5283, 0.1582, 0.5146, 0.2032, 0.51, 0.25, 0.5146, 0.2968, 0.5283, 0.3418, 0.5504, 0.3833, 0.5803, 0.4197, 0.6167, 0.4496, 0.6582, 0.4717, 0.7032, 0.4854, 0.375, 1.0, 0.4062, 1.0, 0.4062, 1.0, 0.375, 1.0, 0.0, 1.0, 0.03125, 1.0, 0.03125, 1.0, 0.0, 1.0, 0.3125, 1.0, 0.3438, 1.0, 0.3438, 1.0, 0.3125, 1.0, 0.2188, 1.0, 0.25, 1.0, 0.25, 1.0, 0.2188, 1.0, 0.8125, 1.0, 0.8438, 1.0, 0.8438, 1.0, 0.8125, 1.0, 0.1562, 1.0, 0.1875, 1.0, 0.1875, 1.0, 0.1562, 1.0, 0.0625, 1.0, 0.09375, 1.0, 0.09375, 1.0, 0.0625, 1.0, 0.6562, 1.0, 0.6875, 1.0, 0.6875, 1.0, 0.6562, 1.0, 0.9688, 1.0, 1.0, 1.0, 1.0, 1.0, 0.9688, 1.0, 0.5938, 1.0, 0.625, 1.0, 0.625, 1.0, 0.5938, 1.0, 0.5, 1.0, 0.5312, 1.0, 0.5312, 1.0, 0.5, 1.0, 0.125, 1.0, 0.1562, 1.0, 0.1562, 1.0, 0.125, 1.0, 0.4375, 1.0, 0.4688, 1.0, 0.4688, 1.0, 0.4375, 1.0, 0.3438, 1.0, 0.375, 1.0, 0.375, 1.0, 0.3438, 1.0, 0.9375, 1.0, 0.9688, 1.0, 0.9688, 1.0, 0.9375, 1.0, 0.2812, 1.0, 0.3125, 1.0, 0.3125, 1.0, 0.2812, 1.0, 0.875, 1.0, 0.9062, 1.0, 0.9062, 1.0, 0.875, 1.0, 0.7812, 1.0, 0.8125, 1.0, 0.8125, 1.0, 0.7812, 1.0, 0.4062, 1.0, 0.4375, 1.0, 0.4375, 1.0, 0.4062, 1.0, 0.7188, 1.0, 0.75, 1.0, 0.75, 1.0, 0.7188, 1.0, 0.625, 1.0, 0.6562, 1.0, 0.6562, 1.0, 0.625, 1.0, 0.25, 1.0, 0.2812, 1.0, 0.2812, 1.0, 0.25, 1.0, 0.1875, 1.0, 0.2188, 1.0, 0.2188, 1.0, 0.1875, 1.0, 0.5625, 1.0, 0.5938, 1.0, 0.5938, 1.0, 0.5625, 1.0, 0.4688, 1.0, 0.5, 1.0, 0.5, 1.0, 0.4688, 1.0, 0.09375, 1.0, 0.125, 1.0, 0.125, 1.0, 0.09375, 1.0, 0.6875, 1.0, 0.7188, 1.0, 0.7188, 1.0, 0.6875, 1.0, 0.03125, 1.0, 0.0625, 1.0, 0.0625, 1.0, 0.03125, 1.0, 0.9062, 1.0, 0.9375, 1.0, 0.9375, 1.0, 0.9062, 1.0, 0.5312, 1.0, 0.5625, 1.0, 0.5625, 1.0, 0.5312, 1.0, 0.8438, 1.0, 0.875, 1.0, 0.875, 1.0, 0.8438, 1.0, 0.1875, 1.0, 0.2188, 1.0, 0.2188, 1.0, 0.1875, 1.0, 0.1562, 1.0, 0.1875, 1.0, 0.1875, 1.0, 0.1562, 1.0, 0.625, 1.0, 0.6562, 1.0, 0.6562, 1.0, 0.625, 1.0, 0.75, 1.0, 0.7812, 1.0, 0.7812, 1.0, 0.75, 1.0, 0.2188, 1.0, 0.25, 1.0, 0.25, 1.0, 0.2188, 1.0, 0.2812, 1.0, 0.3125, 1.0, 0.3125, 1.0, 0.2812, 1.0, 0.3438, 1.0, 0.375, 1.0, 0.375, 1.0, 0.3438, 1.0, 0.375, 1.0, 0.4062, 1.0, 0.4062, 1.0, 0.375, 1.0, 0.4062, 1.0, 0.4375, 1.0, 0.4375, 1.0, 0.4062, 1.0, 0.9375, 1.0, 0.9688, 1.0, 0.9688, 1.0, 0.9375, 1.0, 0.25, 1.0, 0.2812, 1.0, 0.2812, 1.0, 0.25, 1.0, 0.5, 1.0, 0.5312, 1.0, 0.5312, 1.0, 0.5, 1.0, 0.4688, 1.0, 0.5, 1.0, 0.5, 1.0, 0.4688, 1.0, 0.3125, 1.0, 0.3438, 1.0, 0.3438, 1.0, 0.3125, 1.0, 0.5312, 1.0, 0.5625, 1.0, 0.5625, 1.0, 0.5312, 1.0, 0.125, 1.0, 0.1562, 1.0, 0.1562, 1.0, 0.125, 1.0, 0.8125, 1.0, 0.8438, 1.0, 0.8438, 1.0, 0.8125, 1.0, 0.5938, 1.0, 0.625, 1.0, 0.625, 1.0, 0.5938, 1.0, 0.6875, 1.0, 0.7188, 1.0, 0.7188, 1.0, 0.6875, 1.0, 0.875, 1.0, 0.9062, 1.0, 0.9062, 1.0, 0.875, 1.0, 0.6562, 1.0, 0.6875, 1.0, 0.6875, 1.0, 0.6562, 1.0, 0.7188, 1.0, 0.75, 1.0, 0.75, 1.0, 0.7188, 1.0, 0.7812, 1.0, 0.8125, 1.0, 0.8125, 1.0, 0.7812, 1.0, 0.4375, 1.0, 0.4688, 1.0, 0.4688, 1.0, 0.4375, 1.0, 0.0, 1.0, 0.03125, 1.0, 0.03125, 1.0, 0.0, 1.0, 0.8438, 1.0, 0.875, 1.0, 0.875, 1.0, 0.8438, 1.0, 0.9688, 1.0, 1.0, 1.0, 1.0, 1.0, 0.9688, 1.0, 0.03125, 1.0, 0.0625, 1.0, 0.0625, 1.0, 0.03125, 1.0, 0.0625, 1.0, 0.09375, 1.0, 0.09375, 1.0, 0.0625, 1.0, 0.9062, 1.0, 0.9375, 1.0, 0.9375, 1.0, 0.9062, 1.0, 0.09375, 1.0, 0.125, 1.0, 0.125, 1.0, 0.09375, 1.0, 0.5625, 1.0, 0.5938, 1.0, 0.5938, 1.0, 0.5625, 1.0, 0.03125, 1.0, 0.0625, 1.0, 0.09375, 1.0, 0.125, 1.0, 0.1562, 1.0, 0.1875, 1.0, 0.2188, 1.0, 0.25, 1.0, 0.2812, 1.0, 0.3125, 1.0, 0.3438, 1.0, 0.375, 1.0, 0.4062, 1.0, 0.4375, 1.0, 0.4688, 1.0, 0.5, 1.0, 0.5312, 1.0, 0.5625, 1.0, 0.5938, 1.0, 0.625, 1.0, 0.6562, 1.0, 0.6875, 1.0, 0.7188, 1.0, 0.75, 1.0, 0.7812, 1.0, 0.8125, 1.0, 0.8438, 1.0, 0.875, 1.0, 0.9062, 1.0, 0.9375, 1.0, 0.9688, 1.0, 0.0, 1.0, 1.0, 0.5, 1.0, 1.0, 0.9688, 1.0, 0.9688, 0.5, 0.9688, 0.5, 0.9688, 1.0, 0.9375, 1.0, 0.9375, 0.5, 0.9375, 0.5, 0.9375, 1.0, 0.9062, 1.0, 0.9062, 0.5, 0.9062, 0.5, 0.9062, 1.0, 0.875, 1.0, 0.875, 0.5, 0.875, 0.5, 0.875, 1.0, 0.8438, 1.0, 0.8438, 0.5, 0.8438, 0.5, 0.8438, 1.0, 0.8125, 1.0, 0.8125, 0.5, 0.8125, 0.5, 0.8125, 1.0, 0.7812, 1.0, 0.7812, 0.5, 0.7812, 0.5, 0.7812, 1.0, 0.75, 1.0, 0.75, 0.5, 0.75, 0.5, 0.75, 1.0, 0.7188, 1.0, 0.7188, 0.5, 0.7188, 0.5, 0.7188, 1.0, 0.6875, 1.0, 0.6875, 0.5, 0.6875, 0.5, 0.6875, 1.0, 0.6562, 1.0, 0.6562, 0.5, 0.6562, 0.5, 0.6562, 1.0, 0.625, 1.0, 0.625, 0.5, 0.625, 0.5, 0.625, 1.0, 0.5938, 1.0, 0.5938, 0.5, 0.5938, 0.5, 0.5938, 1.0, 0.5625, 1.0, 0.5625, 0.5, 0.5625, 0.5, 0.5625, 1.0, 0.5312, 1.0, 0.5312, 0.5, 0.5312, 0.5, 0.5312, 1.0, 0.5, 1.0, 0.5, 0.5, 0.5, 0.5, 0.5, 1.0, 0.4688, 1.0, 0.4688, 0.5, 0.4688, 0.5, 0.4688, 1.0, 0.4375, 1.0, 0.4375, 0.5, 0.4375, 0.5, 0.4375, 1.0, 0.4062, 1.0, 0.4062, 0.5, 0.4062, 0.5, 0.4062, 1.0, 0.375, 1.0, 0.375, 0.5, 0.375, 0.5, 0.375, 1.0, 0.3438, 1.0, 0.3438, 0.5, 0.3438, 0.5, 0.3438, 1.0, 0.3125, 1.0, 0.3125, 0.5, 0.3125, 0.5, 0.3125, 1.0, 0.2812, 1.0, 0.2812, 0.5, 0.2812, 0.5, 0.2812, 1.0, 0.25, 1.0, 0.25, 0.5, 0.25, 0.5, 0.25, 1.0, 0.2188, 1.0, 0.2188, 0.5, 0.2188, 0.5, 0.2188, 1.0, 0.1875, 1.0, 0.1875, 0.5, 0.1875, 0.5, 0.1875, 1.0, 0.1562, 1.0, 0.1562, 0.5, 0.1562, 0.5, 0.1562, 1.0, 0.125, 1.0, 0.125, 0.5, 0.125, 0.5, 0.125, 1.0, 0.09375, 1.0, 0.09375, 0.5, 0.09375, 0.5, 0.09375, 1.0, 0.0625, 1.0, 0.0625, 0.5, 0.75, 1.0, 0.7812, 1.0, 0.7812, 1.0, 0.75, 1.0, 0.0625, 0.5, 0.0625, 1.0, 0.03125, 1.0, 0.03125, 0.5, 0.03125, 0.5, 0.03125, 1.0, 0.0, 1.0, 0.0, 0.5, 0.75, 0.49, 0.7968, 0.4854, 0.8418, 0.4717, 0.8833, 0.4496, 0.9197, 0.4197, 0.9496, 0.3833, 0.9717, 0.3418, 0.9854, 0.2968, 0.99, 0.25, 0.9854, 0.2032, 0.9717, 0.1582, 0.9496, 0.1167, 0.9197, 0.08029, 0.8833, 0.05045, 0.8418, 0.02827, 0.7968, 0.01461, 0.75, 0.01, 0.7032, 0.01461, 0.6582, 0.02827, 0.6167, 0.05045, 0.5803, 0.08029, 0.5504, 0.1167, 0.5283, 0.1582, 0.5146, 0.2032, 0.51, 0.25, 0.5146, 0.2968, 0.5283, 0.3418, 0.5504, 0.3833, 0.5803, 0.4197, 0.6167, 0.4496, 0.6582, 0.4717, 0.7032, 0.4854, 0.375, 1.0, 0.4062, 1.0, 0.4062, 1.0, 0.375, 1.0, 0.0, 1.0, 0.03125, 1.0, 0.03125, 1.0, 0.0, 1.0, 0.3125, 1.0, 0.3438, 1.0, 0.3438, 1.0, 0.3125, 1.0, 0.2188, 1.0, 0.25, 1.0, 0.25, 1.0, 0.2188, 1.0, 0.8125, 1.0, 0.8438, 1.0, 0.8438, 1.0, 0.8125, 1.0, 0.1562, 1.0, 0.1875, 1.0, 0.1875, 1.0, 0.1562, 1.0, 0.0625, 1.0, 0.09375, 1.0, 0.09375, 1.0, 0.0625, 1.0, 0.6562, 1.0, 0.6875, 1.0, 0.6875, 1.0, 0.6562, 1.0, 0.9688, 1.0, 1.0, 1.0, 1.0, 1.0, 0.9688, 1.0, 0.5938, 1.0, 0.625, 1.0, 0.625, 1.0, 0.5938, 1.0, 0.5, 1.0, 0.5312, 1.0, 0.5312, 1.0, 0.5, 1.0, 0.125, 1.0, 0.1562, 1.0, 0.1562, 1.0, 0.125, 1.0, 0.4375, 1.0, 0.4688, 1.0, 0.4688, 1.0, 0.4375, 1.0, 0.3438, 1.0, 0.375, 1.0, 0.375, 1.0, 0.3438, 1.0, 0.9375, 1.0, 0.9688, 1.0, 0.9688, 1.0, 0.9375, 1.0, 0.2812, 1.0, 0.3125, 1.0, 0.3125, 1.0, 0.2812, 1.0, 0.875, 1.0, 0.9062, 1.0, 0.9062, 1.0, 0.875, 1.0, 0.7812, 1.0, 0.8125, 1.0, 0.8125, 1.0, 0.7812, 1.0, 0.4062, 1.0, 0.4375, 1.0, 0.4375, 1.0, 0.4062, 1.0, 0.7188, 1.0, 0.75, 1.0, 0.75, 1.0, 0.7188, 1.0, 0.625, 1.0, 0.6562, 1.0, 0.6562, 1.0, 0.625, 1.0, 0.25, 1.0, 0.2812, 1.0, 0.2812, 1.0, 0.25, 1.0, 0.1875, 1.0, 0.2188, 1.0, 0.2188, 1.0, 0.1875, 1.0, 0.5625, 1.0, 0.5938, 1.0, 0.5938, 1.0, 0.5625, 1.0, 0.4688, 1.0, 0.5, 1.0, 0.5, 1.0, 0.4688, 1.0, 0.09375, 1.0, 0.125, 1.0, 0.125, 1.0, 0.09375, 1.0, 0.6875, 1.0, 0.7188, 1.0, 0.7188, 1.0, 0.6875, 1.0, 0.03125, 1.0, 0.0625, 1.0, 0.0625, 1.0, 0.03125, 1.0, 0.9062, 1.0, 0.9375, 1.0, 0.9375, 1.0, 0.9062, 1.0, 0.5312, 1.0, 0.5625, 1.0, 0.5625, 1.0, 0.5312, 1.0, 0.8438, 1.0, 0.875, 1.0, 0.875, 1.0, 0.8438, 1.0, 0.1875, 1.0, 0.2188, 1.0, 0.2188, 1.0, 0.1875, 1.0, 0.1562, 1.0, 0.1875, 1.0, 0.1875, 1.0, 0.1562, 1.0, 0.625, 1.0, 0.6562, 1.0, 0.6562, 1.0, 0.625, 1.0, 0.75, 1.0, 0.7812, 1.0, 0.7812, 1.0, 0.75, 1.0, 0.2188, 1.0, 0.25, 1.0, 0.25, 1.0, 0.2188, 1.0, 0.2812, 1.0, 0.3125, 1.0, 0.3125, 1.0, 0.2812, 1.0, 0.3438, 1.0, 0.375, 1.0, 0.375, 1.0, 0.3438, 1.0, 0.375, 1.0, 0.4062, 1.0, 0.4062, 1.0, 0.375, 1.0, 0.4062, 1.0, 0.4375, 1.0, 0.4375, 1.0, 0.4062, 1.0, 0.9375, 1.0, 0.9688, 1.0, 0.9688, 1.0, 0.9375, 1.0, 0.25, 1.0, 0.2812, 1.0, 0.2812, 1.0, 0.25, 1.0, 0.5, 1.0, 0.5312, 1.0, 0.5312, 1.0, 0.5, 1.0, 0.4688, 1.0, 0.5, 1.0, 0.5, 1.0, 0.4688, 1.0, 0.3125, 1.0, 0.3438, 1.0, 0.3438, 1.0, 0.3125, 1.0, 0.5312, 1.0, 0.5625, 1.0, 0.5625, 1.0, 0.5312, 1.0, 0.125, 1.0, 0.1562, 1.0, 0.1562, 1.0, 0.125, 1.0, 0.8125, 1.0, 0.8438, 1.0, 0.8438, 1.0, 0.8125, 1.0, 0.5938, 1.0, 0.625, 1.0, 0.625, 1.0, 0.5938, 1.0, 0.6875, 1.0, 0.7188, 1.0, 0.7188, 1.0, 0.6875, 1.0, 0.875, 1.0, 0.9062, 1.0, 0.9062, 1.0, 0.875, 1.0, 0.6562, 1.0, 0.6875, 1.0, 0.6875, 1.0, 0.6562, 1.0, 0.7188, 1.0, 0.75, 1.0, 0.75, 1.0, 0.7188, 1.0, 0.7812, 1.0, 0.8125, 1.0, 0.8125, 1.0, 0.7812, 1.0, 0.4375, 1.0, 0.4688, 1.0, 0.4688, 1.0, 0.4375, 1.0, 0.0, 1.0, 0.03125, 1.0, 0.03125, 1.0, 0.0, 1.0, 0.8438, 1.0, 0.875, 1.0, 0.875, 1.0, 0.8438, 1.0, 0.9688, 1.0, 1.0, 1.0, 1.0, 1.0, 0.9688, 1.0, 0.03125, 1.0, 0.0625, 1.0, 0.0625, 1.0, 0.03125, 1.0, 0.0625, 1.0, 0.09375, 1.0, 0.09375, 1.0, 0.0625, 1.0, 0.9062, 1.0, 0.9375, 1.0, 0.9375, 1.0, 0.9062, 1.0, 0.09375, 1.0, 0.125, 1.0, 0.125, 1.0, 0.09375, 1.0, 0.5625, 1.0, 0.5938, 1.0, 0.5938, 1.0, 0.5625, 1.0, 0.03125, 1.0, 0.0625, 1.0, 0.09375, 1.0, 0.125, 1.0, 0.1562, 1.0, 0.1875, 1.0, 0.2188, 1.0, 0.25, 1.0, 0.2812, 1.0, 0.3125, 1.0, 0.3438, 1.0, 0.375, 1.0, 0.4062, 1.0, 0.4375, 1.0, 0.4688, 1.0, 0.5, 1.0, 0.5312, 1.0, 0.5625, 1.0, 0.5938, 1.0, 0.625, 1.0, 0.6562, 1.0, 0.6875, 1.0, 0.7188, 1.0, 0.75, 1.0, 0.7812, 1.0, 0.8125, 1.0, 0.8438, 1.0, 0.875, 1.0, 0.9062, 1.0, 0.9375, 1.0, 0.9688, 1.0, 0.0, 1.0, 1.0, 0.5, 1.0, 1.0, 0.9688, 1.0, 0.9688, 0.5, 0.9688, 0.5, 0.9688, 1.0, 0.9375, 1.0, 0.9375, 0.5, 0.9375, 0.5, 0.9375, 1.0, 0.9062, 1.0, 0.9062, 0.5, 0.9062, 0.5, 0.9062, 1.0, 0.875, 1.0, 0.875, 0.5, 0.875, 0.5, 0.875, 1.0, 0.8438, 1.0, 0.8438, 0.5, 0.8438, 0.5, 0.8438, 1.0, 0.8125, 1.0, 0.8125, 0.5, 0.8125, 0.5, 0.8125, 1.0, 0.7812, 1.0, 0.7812, 0.5, 0.7812, 0.5, 0.7812, 1.0, 0.75, 1.0, 0.75, 0.5, 0.75, 0.5, 0.75, 1.0, 0.7188, 1.0, 0.7188, 0.5, 0.7188, 0.5, 0.7188, 1.0, 0.6875, 1.0, 0.6875, 0.5, 0.6875, 0.5, 0.6875, 1.0, 0.6562, 1.0, 0.6562, 0.5, 0.6562, 0.5, 0.6562, 1.0, 0.625, 1.0, 0.625, 0.5, 0.625, 0.5, 0.625, 1.0, 0.5938, 1.0, 0.5938, 0.5, 0.5938, 0.5, 0.5938, 1.0, 0.5625, 1.0, 0.5625, 0.5, 0.5625, 0.5, 0.5625, 1.0, 0.5312, 1.0, 0.5312, 0.5, 0.5312, 0.5, 0.5312, 1.0, 0.5, 1.0, 0.5, 0.5, 0.5, 0.5, 0.5, 1.0, 0.4688, 1.0, 0.4688, 0.5, 0.4688, 0.5, 0.4688, 1.0, 0.4375, 1.0, 0.4375, 0.5, 0.4375, 0.5, 0.4375, 1.0, 0.4062, 1.0, 0.4062, 0.5, 0.4062, 0.5, 0.4062, 1.0, 0.375, 1.0, 0.375, 0.5, 0.375, 0.5, 0.375, 1.0, 0.3438, 1.0, 0.3438, 0.5, 0.3438, 0.5, 0.3438, 1.0, 0.3125, 1.0, 0.3125, 0.5, 0.3125, 0.5, 0.3125, 1.0, 0.2812, 1.0, 0.2812, 0.5, 0.2812, 0.5, 0.2812, 1.0, 0.25, 1.0, 0.25, 0.5, 0.25, 0.5, 0.25, 1.0, 0.2188, 1.0, 0.2188, 0.5, 0.2188, 0.5, 0.2188, 1.0, 0.1875, 1.0, 0.1875, 0.5, 0.1875, 0.5, 0.1875, 1.0, 0.1562, 1.0, 0.1562, 0.5, 0.1562, 0.5, 0.1562, 1.0, 0.125, 1.0, 0.125, 0.5, 0.125, 0.5, 0.125, 1.0, 0.09375, 1.0, 0.09375, 0.5, 0.09375, 0.5, 0.09375, 1.0, 0.0625, 1.0, 0.0625, 0.5, 0.75, 1.0, 0.7812, 1.0, 0.7812, 1.0, 0.75, 1.0, 0.0625, 0.5, 0.0625, 1.0, 0.03125, 1.0, 0.03125, 0.5, 0.03125, 0.5, 0.03125, 1.0, 0.0, 1.0, 0.0, 0.5, 0.75, 0.49, 0.7968, 0.4854, 0.8418, 0.4717, 0.8833, 0.4496, 0.9197, 0.4197, 0.9496, 0.3833, 0.9717, 0.3418, 0.9854, 0.2968, 0.99, 0.25, 0.9854, 0.2032, 0.9717, 0.1582, 0.9496, 0.1167, 0.9197, 0.08029, 0.8833, 0.05045, 0.8418, 0.02827, 0.7968, 0.01461, 0.75, 0.01, 0.7032, 0.01461, 0.6582, 0.02827, 0.6167, 0.05045, 0.5803, 0.08029, 0.5504, 0.1167, 0.5283, 0.1582, 0.5146, 0.2032, 0.51, 0.25, 0.5146, 0.2968, 0.5283, 0.3418, 0.5504, 0.3833, 0.5803, 0.4197, 0.6167, 0.4496, 0.6582, 0.4717, 0.7032, 0.4854, 0.375, 1.0, 0.4062, 1.0, 0.4062, 1.0, 0.375, 1.0, 0.0, 1.0, 0.03125, 1.0, 0.03125, 1.0, 0.0, 1.0, 0.3125, 1.0, 0.3438, 1.0, 0.3438, 1.0, 0.3125, 1.0, 0.2188, 1.0, 0.25, 1.0, 0.25, 1.0, 0.2188, 1.0, 0.8125, 1.0, 0.8438, 1.0, 0.8438, 1.0, 0.8125, 1.0, 0.1562, 1.0, 0.1875, 1.0, 0.1875, 1.0, 0.1562, 1.0, 0.0625, 1.0, 0.09375, 1.0, 0.09375, 1.0, 0.0625, 1.0, 0.6562, 1.0, 0.6875, 1.0, 0.6875, 1.0, 0.6562, 1.0, 0.9688, 1.0, 1.0, 1.0, 1.0, 1.0, 0.9688, 1.0, 0.5938, 1.0, 0.625, 1.0, 0.625, 1.0, 0.5938, 1.0, 0.5, 1.0, 0.5312, 1.0, 0.5312, 1.0, 0.5, 1.0, 0.125, 1.0, 0.1562, 1.0, 0.1562, 1.0, 0.125, 1.0, 0.4375, 1.0, 0.4688, 1.0, 0.4688, 1.0, 0.4375, 1.0, 0.3438, 1.0, 0.375, 1.0, 0.375, 1.0, 0.3438, 1.0, 0.9375, 1.0, 0.9688, 1.0, 0.9688, 1.0, 0.9375, 1.0, 0.2812, 1.0, 0.3125, 1.0, 0.3125, 1.0, 0.2812, 1.0, 0.875, 1.0, 0.9062, 1.0, 0.9062, 1.0, 0.875, 1.0, 0.7812, 1.0, 0.8125, 1.0, 0.8125, 1.0, 0.7812, 1.0, 0.4062, 1.0, 0.4375, 1.0, 0.4375, 1.0, 0.4062, 1.0, 0.7188, 1.0, 0.75, 1.0, 0.75, 1.0, 0.7188, 1.0, 0.625, 1.0, 0.6562, 1.0, 0.6562, 1.0, 0.625, 1.0, 0.25, 1.0, 0.2812, 1.0, 0.2812, 1.0, 0.25, 1.0, 0.1875, 1.0, 0.2188, 1.0, 0.2188, 1.0, 0.1875, 1.0, 0.5625, 1.0, 0.5938, 1.0, 0.5938, 1.0, 0.5625, 1.0, 0.4688, 1.0, 0.5, 1.0, 0.5, 1.0, 0.4688, 1.0, 0.09375, 1.0, 0.125, 1.0, 0.125, 1.0, 0.09375, 1.0, 0.6875, 1.0, 0.7188, 1.0, 0.7188, 1.0, 0.6875, 1.0, 0.03125, 1.0, 0.0625, 1.0, 0.0625, 1.0, 0.03125, 1.0, 0.9062, 1.0, 0.9375, 1.0, 0.9375, 1.0, 0.9062, 1.0, 0.5312, 1.0, 0.5625, 1.0, 0.5625, 1.0, 0.5312, 1.0, 0.8438, 1.0, 0.875, 1.0, 0.875, 1.0, 0.8438, 1.0, 0.1875, 1.0, 0.2188, 1.0, 0.2188, 1.0, 0.1875, 1.0, 0.1562, 1.0, 0.1875, 1.0, 0.1875, 1.0, 0.1562, 1.0, 0.625, 1.0, 0.6562, 1.0, 0.6562, 1.0, 0.625, 1.0, 0.75, 1.0, 0.7812, 1.0, 0.7812, 1.0, 0.75, 1.0, 0.2188, 1.0, 0.25, 1.0, 0.25, 1.0, 0.2188, 1.0, 0.2812, 1.0, 0.3125, 1.0, 0.3125, 1.0, 0.2812, 1.0, 0.3438, 1.0, 0.375, 1.0, 0.375, 1.0, 0.3438, 1.0, 0.375, 1.0, 0.4062, 1.0, 0.4062, 1.0, 0.375, 1.0, 0.4062, 1.0, 0.4375, 1.0, 0.4375, 1.0, 0.4062, 1.0, 0.9375, 1.0, 0.9688, 1.0, 0.9688, 1.0, 0.9375, 1.0, 0.25, 1.0, 0.2812, 1.0, 0.2812, 1.0, 0.25, 1.0, 0.5, 1.0, 0.5312, 1.0, 0.5312, 1.0, 0.5, 1.0, 0.4688, 1.0, 0.5, 1.0, 0.5, 1.0, 0.4688, 1.0, 0.3125, 1.0, 0.3438, 1.0, 0.3438, 1.0, 0.3125, 1.0, 0.5312, 1.0, 0.5625, 1.0, 0.5625, 1.0, 0.5312, 1.0, 0.125, 1.0, 0.1562, 1.0, 0.1562, 1.0, 0.125, 1.0, 0.8125, 1.0, 0.8438, 1.0, 0.8438, 1.0, 0.8125, 1.0, 0.5938, 1.0, 0.625, 1.0, 0.625, 1.0, 0.5938, 1.0, 0.6875, 1.0, 0.7188, 1.0, 0.7188, 1.0, 0.6875, 1.0, 0.875, 1.0, 0.9062, 1.0, 0.9062, 1.0, 0.875, 1.0, 0.6562, 1.0, 0.6875, 1.0, 0.6875, 1.0, 0.6562, 1.0, 0.7188, 1.0, 0.75, 1.0, 0.75, 1.0, 0.7188, 1.0, 0.7812, 1.0, 0.8125, 1.0, 0.8125, 1.0, 0.7812, 1.0, 0.4375, 1.0, 0.4688, 1.0, 0.4688, 1.0, 0.4375, 1.0, 0.0, 1.0, 0.03125, 1.0, 0.03125, 1.0, 0.0, 1.0, 0.8438, 1.0, 0.875, 1.0, 0.875, 1.0, 0.8438, 1.0, 0.9688, 1.0, 1.0, 1.0, 1.0, 1.0, 0.9688, 1.0, 0.03125, 1.0, 0.0625, 1.0, 0.0625, 1.0, 0.03125, 1.0, 0.0625, 1.0, 0.09375, 1.0, 0.09375, 1.0, 0.0625, 1.0, 0.9062, 1.0, 0.9375, 1.0, 0.9375, 1.0, 0.9062, 1.0, 0.09375, 1.0, 0.125, 1.0, 0.125, 1.0, 0.09375, 1.0, 0.5625, 1.0, 0.5938, 1.0, 0.5938, 1.0, 0.5625, 1.0, 0.03125, 1.0, 0.0625, 1.0, 0.09375, 1.0, 0.125, 1.0, 0.1562, 1.0, 0.1875, 1.0, 0.2188, 1.0, 0.25, 1.0, 0.2812, 1.0, 0.3125, 1.0, 0.3438, 1.0, 0.375, 1.0, 0.4062, 1.0, 0.4375, 1.0, 0.4688, 1.0, 0.5, 1.0, 0.5312, 1.0, 0.5625, 1.0, 0.5938, 1.0, 0.625, 1.0, 0.6562, 1.0, 0.6875, 1.0, 0.7188, 1.0, 0.75, 1.0, 0.7812, 1.0, 0.8125, 1.0, 0.8438, 1.0, 0.875, 1.0, 0.9062, 1.0, 0.9375, 1.0, 0.9688, 1.0, 0.0, 1.0, 1.0, 0.5, 1.0, 1.0, 0.9688, 1.0, 0.9688, 0.5, 0.9688, 0.5, 0.9688, 1.0, 0.9375, 1.0, 0.9375, 0.5, 0.9375, 0.5, 0.9375, 1.0, 0.9062, 1.0, 0.9062, 0.5, 0.9062, 0.5, 0.9062, 1.0, 0.875, 1.0, 0.875, 0.5, 0.875, 0.5, 0.875, 1.0, 0.8438, 1.0, 0.8438, 0.5, 0.8438, 0.5, 0.8438, 1.0, 0.8125, 1.0, 0.8125, 0.5, 0.8125, 0.5, 0.8125, 1.0, 0.7812, 1.0, 0.7812, 0.5, 0.7812, 0.5, 0.7812, 1.0, 0.75, 1.0, 0.75, 0.5, 0.75, 0.5, 0.75, 1.0, 0.7188, 1.0, 0.7188, 0.5, 0.7188, 0.5, 0.7188, 1.0, 0.6875, 1.0, 0.6875, 0.5, 0.6875, 0.5, 0.6875, 1.0, 0.6562, 1.0, 0.6562, 0.5, 0.6562, 0.5, 0.6562, 1.0, 0.625, 1.0, 0.625, 0.5, 0.625, 0.5, 0.625, 1.0, 0.5938, 1.0, 0.5938, 0.5, 0.5938, 0.5, 0.5938, 1.0, 0.5625, 1.0, 0.5625, 0.5, 0.5625, 0.5, 0.5625, 1.0, 0.5312, 1.0, 0.5312, 0.5, 0.5312, 0.5, 0.5312, 1.0, 0.5, 1.0, 0.5, 0.5, 0.5, 0.5, 0.5, 1.0, 0.4688, 1.0, 0.4688, 0.5, 0.4688, 0.5, 0.4688, 1.0, 0.4375, 1.0, 0.4375, 0.5, 0.4375, 0.5, 0.4375, 1.0, 0.4062, 1.0, 0.4062, 0.5, 0.4062, 0.5, 0.4062, 1.0, 0.375, 1.0, 0.375, 0.5, 0.375, 0.5, 0.375, 1.0, 0.3438, 1.0, 0.3438, 0.5, 0.3438, 0.5, 0.3438, 1.0, 0.3125, 1.0, 0.3125, 0.5, 0.3125, 0.5, 0.3125, 1.0, 0.2812, 1.0, 0.2812, 0.5, 0.2812, 0.5, 0.2812, 1.0, 0.25, 1.0, 0.25, 0.5, 0.25, 0.5, 0.25, 1.0, 0.2188, 1.0, 0.2188, 0.5, 0.2188, 0.5, 0.2188, 1.0, 0.1875, 1.0, 0.1875, 0.5, 0.1875, 0.5, 0.1875, 1.0, 0.1562, 1.0, 0.1562, 0.5, 0.1562, 0.5, 0.1562, 1.0, 0.125, 1.0, 0.125, 0.5, 0.125, 0.5, 0.125, 1.0, 0.09375, 1.0, 0.09375, 0.5, 0.09375, 0.5, 0.09375, 1.0, 0.0625, 1.0, 0.0625, 0.5, 0.75, 1.0, 0.7812, 1.0, 0.7812, 1.0, 0.75, 1.0, 0.0625, 0.5, 0.0625, 1.0, 0.03125, 1.0, 0.03125, 0.5, 0.03125, 0.5, 0.03125, 1.0, 0.0, 1.0, 0.0, 0.5, 0.75, 0.49, 0.7968, 0.4854, 0.8418, 0.4717, 0.8833, 0.4496, 0.9197, 0.4197, 0.9496, 0.3833, 0.9717, 0.3418, 0.9854, 0.2968, 0.99, 0.25, 0.9854, 0.2032, 0.9717, 0.1582, 0.9496, 0.1167, 0.9197, 0.08029, 0.8833, 0.05045, 0.8418, 0.02827, 0.7968, 0.01461, 0.75, 0.01, 0.7032, 0.01461, 0.6582, 0.02827, 0.6167, 0.05045, 0.5803, 0.08029, 0.5504, 0.1167, 0.5283, 0.1582, 0.5146, 0.2032, 0.51, 0.25, 0.5146, 0.2968, 0.5283, 0.3418, 0.5504, 0.3833, 0.5803, 0.4197, 0.6167, 0.4496, 0.6582, 0.4717, 0.7032, 0.4854, 0.375, 1.0, 0.4062, 1.0, 0.4062, 1.0, 0.375, 1.0, 0.0, 1.0, 0.03125, 1.0, 0.03125, 1.0, 0.0, 1.0, 0.3125, 1.0, 0.3438, 1.0, 0.3438, 1.0, 0.3125, 1.0, 0.2188, 1.0, 0.25, 1.0, 0.25, 1.0, 0.2188, 1.0, 0.8125, 1.0, 0.8438, 1.0, 0.8438, 1.0, 0.8125, 1.0, 0.1562, 1.0, 0.1875, 1.0, 0.1875, 1.0, 0.1562, 1.0, 0.0625, 1.0, 0.09375, 1.0, 0.09375, 1.0, 0.0625, 1.0, 0.6562, 1.0, 0.6875, 1.0, 0.6875, 1.0, 0.6562, 1.0, 0.9688, 1.0, 1.0, 1.0, 1.0, 1.0, 0.9688, 1.0, 0.5938, 1.0, 0.625, 1.0, 0.625, 1.0, 0.5938, 1.0, 0.5, 1.0, 0.5312, 1.0, 0.5312, 1.0, 0.5, 1.0, 0.125, 1.0, 0.1562, 1.0, 0.1562, 1.0, 0.125, 1.0, 0.4375, 1.0, 0.4688, 1.0, 0.4688, 1.0, 0.4375, 1.0, 0.3438, 1.0, 0.375, 1.0, 0.375, 1.0, 0.3438, 1.0, 0.9375, 1.0, 0.9688, 1.0, 0.9688, 1.0, 0.9375, 1.0, 0.2812, 1.0, 0.3125, 1.0, 0.3125, 1.0, 0.2812, 1.0, 0.875, 1.0, 0.9062, 1.0, 0.9062, 1.0, 0.875, 1.0, 0.7812, 1.0, 0.8125, 1.0, 0.8125, 1.0, 0.7812, 1.0, 0.4062, 1.0, 0.4375, 1.0, 0.4375, 1.0, 0.4062, 1.0, 0.7188, 1.0, 0.75, 1.0, 0.75, 1.0, 0.7188, 1.0, 0.625, 1.0, 0.6562, 1.0, 0.6562, 1.0, 0.625, 1.0, 0.25, 1.0, 0.2812, 1.0, 0.2812, 1.0, 0.25, 1.0, 0.1875, 1.0, 0.2188, 1.0, 0.2188, 1.0, 0.1875, 1.0, 0.5625, 1.0, 0.5938, 1.0, 0.5938, 1.0, 0.5625, 1.0, 0.4688, 1.0, 0.5, 1.0, 0.5, 1.0, 0.4688, 1.0, 0.09375, 1.0, 0.125, 1.0, 0.125, 1.0, 0.09375, 1.0, 0.6875, 1.0, 0.7188, 1.0, 0.7188, 1.0, 0.6875, 1.0, 0.03125, 1.0, 0.0625, 1.0, 0.0625, 1.0, 0.03125, 1.0, 0.9062, 1.0, 0.9375, 1.0, 0.9375, 1.0, 0.9062, 1.0, 0.5312, 1.0, 0.5625, 1.0, 0.5625, 1.0, 0.5312, 1.0, 0.8438, 1.0, 0.875, 1.0, 0.875, 1.0, 0.8438, 1.0, 0.1875, 1.0, 0.2188, 1.0, 0.2188, 1.0, 0.1875, 1.0, 0.1562, 1.0, 0.1875, 1.0, 0.1875, 1.0, 0.1562, 1.0, 0.625, 1.0, 0.6562, 1.0, 0.6562, 1.0, 0.625, 1.0, 0.75, 1.0, 0.7812, 1.0, 0.7812, 1.0, 0.75, 1.0, 0.2188, 1.0, 0.25, 1.0, 0.25, 1.0, 0.2188, 1.0, 0.2812, 1.0, 0.3125, 1.0, 0.3125, 1.0, 0.2812, 1.0, 0.3438, 1.0, 0.375, 1.0, 0.375, 1.0, 0.3438, 1.0, 0.375, 1.0, 0.4062, 1.0, 0.4062, 1.0, 0.375, 1.0, 0.4062, 1.0, 0.4375, 1.0, 0.4375, 1.0, 0.4062, 1.0, 0.9375, 1.0, 0.9688, 1.0, 0.9688, 1.0, 0.9375, 1.0, 0.25, 1.0, 0.2812, 1.0, 0.2812, 1.0, 0.25, 1.0, 0.5, 1.0, 0.5312, 1.0, 0.5312, 1.0, 0.5, 1.0, 0.4688, 1.0, 0.5, 1.0, 0.5, 1.0, 0.4688, 1.0, 0.3125, 1.0, 0.3438, 1.0, 0.3438, 1.0, 0.3125, 1.0, 0.5312, 1.0, 0.5625, 1.0, 0.5625, 1.0, 0.5312, 1.0, 0.125, 1.0, 0.1562, 1.0, 0.1562, 1.0, 0.125, 1.0, 0.8125, 1.0, 0.8438, 1.0, 0.8438, 1.0, 0.8125, 1.0, 0.5938, 1.0, 0.625, 1.0, 0.625, 1.0, 0.5938, 1.0, 0.6875, 1.0, 0.7188, 1.0, 0.7188, 1.0, 0.6875, 1.0, 0.875, 1.0, 0.9062, 1.0, 0.9062, 1.0, 0.875, 1.0, 0.6562, 1.0, 0.6875, 1.0, 0.6875, 1.0, 0.6562, 1.0, 0.7188, 1.0, 0.75, 1.0, 0.75, 1.0, 0.7188, 1.0, 0.7812, 1.0, 0.8125, 1.0, 0.8125, 1.0, 0.7812, 1.0, 0.4375, 1.0, 0.4688, 1.0, 0.4688, 1.0, 0.4375, 1.0, 0.0, 1.0, 0.03125, 1.0, 0.03125, 1.0, 0.0, 1.0, 0.8438, 1.0, 0.875, 1.0, 0.875, 1.0, 0.8438, 1.0, 0.9688, 1.0, 1.0, 1.0, 1.0, 1.0, 0.9688, 1.0, 0.03125, 1.0, 0.0625, 1.0, 0.0625, 1.0, 0.03125, 1.0, 0.0625, 1.0, 0.09375, 1.0, 0.09375, 1.0, 0.0625, 1.0, 0.9062, 1.0, 0.9375, 1.0, 0.9375, 1.0, 0.9062, 1.0, 0.09375, 1.0, 0.125, 1.0, 0.125, 1.0, 0.09375, 1.0, 0.5625, 1.0, 0.5938, 1.0, 0.5938, 1.0, 0.5625, 1.0, 0.03125, 1.0, 0.0625, 1.0, 0.09375, 1.0, 0.125, 1.0, 0.1562, 1.0, 0.1875, 1.0, 0.2188, 1.0, 0.25, 1.0, 0.2812, 1.0, 0.3125, 1.0, 0.3438, 1.0, 0.375, 1.0, 0.4062, 1.0, 0.4375, 1.0, 0.4688, 1.0, 0.5, 1.0, 0.5312, 1.0, 0.5625, 1.0, 0.5938, 1.0, 0.625, 1.0, 0.6562, 1.0, 0.6875, 1.0, 0.7188, 1.0, 0.75, 1.0, 0.7812, 1.0, 0.8125, 1.0, 0.8438, 1.0, 0.875, 1.0, 0.9062, 1.0, 0.9375, 1.0, 0.9688, 1.0, 0.0, 1.0])
me_cylinder_002.update()

# ---- objects
ob_card = bpy.data.objects.new('Card', me_cube_001)
ob_2__midplate = bpy.data.objects.new('2- MidPlate', me_cube_002)
ob_1_top_plate = bpy.data.objects.new('1-Top Plate', me_cube_003)
ob_3__botplate = bpy.data.objects.new('3- BotPlate', me_cube_004)
ob_bolts = bpy.data.objects.new('Bolts', me_cylinder_002)

# ---- transforms, parenting, visibility, modifiers, constraints
ob_card.location = (0.0, 0.0, 0.0)
ob_card.scale = (1.0, 0.7, 0.001)
ob_2__midplate.location = (-3.179e-07, 0.0, -5.57)
ob_2__midplate.scale = (1.0, 0.7, 0.06)
ob_1_top_plate.location = (-4.768e-07, 0.0, -1.07)
ob_1_top_plate.scale = (1.0, 1.0, 1.5)
ob_3__botplate.location = (-4.768e-07, 0.0, -6.07)
ob_3__botplate.scale = (1.0, 1.0, 1.5)
ob_bolts.location = (-4.578e-05, 3.815e-06, -2.07)
ob_bolts.rotation_euler = (0.0, -0.0, 4.712)
ob_bolts.scale = (1.0, -1.0, 1.0)

# ---- collection membership
col_collection.objects.link(ob_card)
col_collection.objects.link(ob_2__midplate)
col_collection.objects.link(ob_1_top_plate)
col_collection.objects.link(ob_3__botplate)
col_collection.objects.link(ob_bolts)

# ---- scene / render settings (as saved in the file)
scene.frame_start = 1; scene.frame_end = 250; scene.frame_set(1)
scene.render.engine = 'BLENDER_EEVEE_NEXT'
scene.unit_settings.scale_length = 0.001
bpy.context.view_layer.update()

# ---- added for rendering (the .blend has no active camera and no usable light): camera, sun
cam_auto = bpy.data.cameras.new('AutoCamera')
cam_auto.lens = 50.0
cam_auto.sensor_width = 36.0
cam_auto.clip_end = 2234.88
ob_auto_camera = bpy.data.objects.new('AutoCamera', cam_auto)
scene.collection.objects.link(ob_auto_camera)
ob_auto_camera.location = (127.344, -152.813, 97.8054)
ob_auto_camera.rotation_euler = (1.09748, -7.21219e-08, 0.694738)
scene.camera = ob_auto_camera
light_auto_sun = bpy.data.lights.new('AutoSun', 'SUN')
light_auto_sun.energy = 3.0
light_auto_sun.angle = 0.0523599
ob_auto_sun = bpy.data.objects.new('AutoSun', light_auto_sun)
scene.collection.objects.link(ob_auto_sun)
ob_auto_sun.rotation_euler = (0.872665, 0.174533, 0.523599)
bpy.context.view_layer.update()
